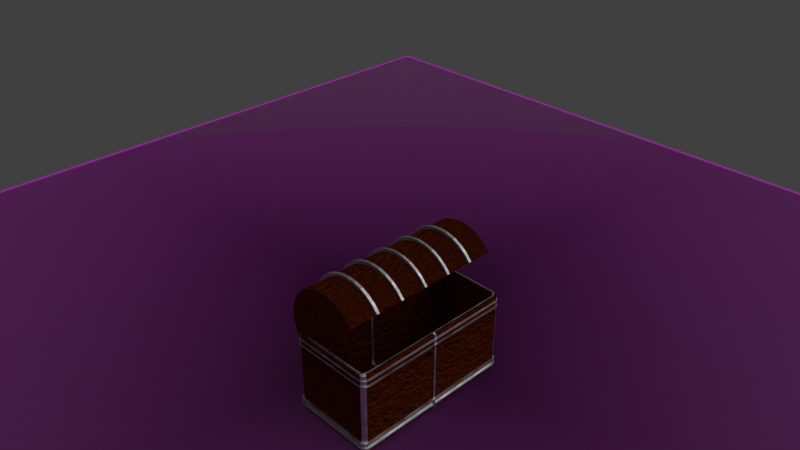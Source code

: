 # Source: TrunkIoannidisStathis144282.blend  (saved by Blender 2.81.16; exported with 4.5.12 LTS)
import bpy
from mathutils import Matrix  # noqa: F401  (used for matrix-valued properties, if any)

bpy.ops.wm.read_factory_settings(use_empty=True)
scene = bpy.context.scene
scene.name = 'Scene'

# ---- collections
col_collection_1 = bpy.data.collections.new('Collection 1'); scene.collection.children.link(col_collection_1)
col_collection_2 = bpy.data.collections.new('Collection 2'); scene.collection.children.link(col_collection_2)

# ---- images (referenced by path relative to the original .blend; pixels are not part of the script)
import os
ASSET_DIR = os.environ.get("B2B_ASSET_DIR", "")  # directory of the original .blend (textures are referenced by path, not embedded)
HERE = os.path.dirname(os.path.abspath(__file__))  # packed textures are extracted next to this script under _unpacked/

def load_image(name, relpath, width, height, colorspace="sRGB"):
    """Load a texture the original file referenced (path relative to the .blend, or extracted next to this script)."""
    p = next((c for c in (os.path.join(HERE, relpath), os.path.join(ASSET_DIR, relpath)) if relpath and os.path.exists(c)), "")
    if p:
        img = bpy.data.images.load(p, check_existing=True)
        img.name = name
    else:  # same state as the original file: an image datablock whose file is absent (Cycles renders it pink)
        img = bpy.data.images.new(name, width, height)
        img.source = "FILE"
        img.filepath = "//" + (relpath or name)
    img.colorspace_settings.name = colorspace
    return img
img_concretebw_jpg = load_image('ConcreteBW.jpg', 'ConcreteBW.jpg', 1024, 1024, 'sRGB')
img_concretesharp_jpg = load_image('ConcreteSHarp.jpg', 'ConcreteSHarp.jpg', 1024, 1024, 'sRGB')
img_concrete_jpg = load_image('Concrete.jpg', 'Concrete.jpg', 1024, 1024, 'sRGB')

# ---- materials (node trees are filled in below, after node groups)
mat_floor = bpy.data.materials.new('Floor')
mat_floor.use_transparent_shadow = False
mat_concrete = bpy.data.materials.new('Concrete')
mat_concrete.surface_render_method = 'BLENDED'
mat_concrete.blend_method = 'BLEND'
mat_concrete.use_transparent_shadow = False
mat_wood = bpy.data.materials.new('Wood')
mat_wood.alpha_threshold = 0.0
mat_wood.use_transparent_shadow = False
mat_wood.roughness = 0.5
mat_wood.line_color = (0.0, 0.0, 0.0, 1.0)
mat_metal = bpy.data.materials.new('Metal')
mat_metal.use_transparent_shadow = False
mat_metal.preview_render_type = 'FLAT'

# ---- material node trees
mat_floor.use_nodes = True; mat_floor.node_tree.nodes.clear()
_N = mat_floor.node_tree.nodes; _L = mat_floor.node_tree.links
n0 = _N.new('ShaderNodeTexImage'); n0.name = 'Image Texture'; n0.location = (-361, 336)
n1 = _N.new('ShaderNodeOutputMaterial'); n1.name = 'Material Output'; n1.location = (461, 265)
n2 = _N.new('ShaderNodeBsdfDiffuse'); n2.name = 'Diffuse BSDF'; n2.location = (10, 300)
n2.inputs[1].default_value = 0.5
n3 = _N.new('ShaderNodeBsdfAnisotropic'); n3.name = 'Glossy BSDF'; n3.location = (4, 145)
n3.distribution = 'GGX'
n4 = _N.new('ShaderNodeMixShader'); n4.name = 'Mix Shader'; n4.location = (257, 264)
n5 = _N.new('ShaderNodeBump'); n5.name = 'Bump'; n5.location = (-310, 71)
n5.inputs[1].default_value = 1.0
n5.inputs[2].default_value = 1.0
n6 = _N.new('ShaderNodeTexImage'); n6.name = 'Image Texture.001'; n6.location = (-678, 102)
n6.image = img_concretebw_jpg
n7 = _N.new('ShaderNodeTexImage'); n7.name = 'Image Texture.002'; n7.location = (-334, 627)
n7.image = img_concretesharp_jpg
_L.new(n0.outputs[0], n2.inputs[0])
_L.new(n2.outputs[0], n4.inputs[1])
_L.new(n3.outputs[0], n4.inputs[2])
_L.new(n4.outputs[0], n1.inputs[0])
_L.new(n6.outputs[0], n5.inputs[3])
_L.new(n5.outputs[0], n3.inputs[4])
_L.new(n5.outputs[0], n2.inputs[2])
_L.new(n7.outputs[0], n4.inputs[0])
n1.is_active_output = True
mat_concrete.use_nodes = True; mat_concrete.node_tree.nodes.clear()
_N = mat_concrete.node_tree.nodes; _L = mat_concrete.node_tree.links
n0 = _N.new('ShaderNodeOutputMaterial'); n0.name = 'Material Output'; n0.location = (392, 262)
n1 = _N.new('ShaderNodeTexImage'); n1.name = 'Image Texture'; n1.location = (-424, 287)
n1.image = img_concrete_jpg
n1.extension = 'CLIP'
n2 = _N.new('ShaderNodeBsdfPrincipled'); n2.name = 'Principled BSDF'; n2.location = (-18, 294)
n2.distribution = 'GGX'
n2.subsurface_method = 'BURLEY'
n2.inputs[3].default_value = 1.45
n2.inputs[27].default_value = (0.0, 0.0, 0.0, 1.0)
n2.inputs[28].default_value = 1.0
_L.new(n1.outputs[0], n2.inputs[0])
_L.new(n1.outputs[1], n2.inputs[4])
_L.new(n2.outputs[0], n0.inputs[0])
n0.is_active_output = True
mat_wood.use_nodes = True; mat_wood.node_tree.nodes.clear()
_N = mat_wood.node_tree.nodes; _L = mat_wood.node_tree.links
n0 = _N.new('ShaderNodeBsdfDiffuse'); n0.name = 'Diffuse BSDF'; n0.location = (-46, 415)
n0.inputs[0].default_value = (0.1149, 0.01862, 0.00377, 1.0)
n0.inputs[1].default_value = 0.5
n1 = _N.new('ShaderNodeOutputMaterial'); n1.name = 'Material Output'; n1.location = (300, 300)
n2 = _N.new('ShaderNodeTexNoise'); n2.name = 'Noise Texture'; n2.location = (-233, 282)
n2.inputs[2].default_value = 20.0
n2.inputs[3].default_value = 5.0
n2.inputs[8].default_value = 0.5
_L.new(n0.outputs[0], n1.inputs[0])
_L.new(n2.outputs[1], n1.inputs[2])
n1.is_active_output = True
mat_metal.use_nodes = True; mat_metal.node_tree.nodes.clear()
_N = mat_metal.node_tree.nodes; _L = mat_metal.node_tree.links
n0 = _N.new('ShaderNodeBsdfAnisotropic'); n0.name = 'Glossy BSDF'; n0.location = (-58, 330)
n0.distribution = 'GGX'
n1 = _N.new('ShaderNodeOutputMaterial'); n1.name = 'Material Output'; n1.location = (208, 309)
n2 = _N.new('ShaderNodeTexNoise'); n2.name = 'Noise Texture'; n2.location = (-297, 340)
n2.inputs[2].default_value = 10.0
n2.inputs[3].default_value = 5.0
_L.new(n0.outputs[0], n1.inputs[0])
_L.new(n2.outputs[1], n0.inputs[1])
n1.is_active_output = True

# ---- world
world_world = bpy.data.worlds.new('World'); scene.world = world_world
world_world.color = (0.05088, 0.05088, 0.05088)
world_world.use_sun_shadow = False
world_world.sun_shadow_jitter_overblur = 0.0
world_world.cycles.sampling_method = 'MANUAL'

# ---- cameras
cam_camera = bpy.data.cameras.new('Camera')
cam_camera.clip_end = 100.0
cam_camera.lens = 35.0
cam_camera.sensor_width = 32.0
cam_camera.sensor_height = 18.0
cam_camera.ortho_scale = 7.314
cam_camera.show_background_images = True
cam_camera.dof.focus_distance = 0.0

# ---- lights
light_lamp = bpy.data.lights.new('Lamp', 'SUN')
light_lamp.color = (0.9923, 0.9697, 1.0)
light_lamp.transmission_factor = 0.0
light_lamp.cutoff_distance = 30.0
light_lamp.angle = 1.116
light_lamp.energy = 1.0
light_lamp.shadow_buffer_clip_start = 1.001
light_lamp.shadow_soft_size = 0.624
light_lamp.shadow_cascade_max_distance = 1000.0
light_area_001 = bpy.data.lights.new('Area.001', 'SPOT')
light_area_001.transmission_factor = 0.0
light_area_001.energy = 100.0
light_area_001.shadow_buffer_clip_start = 0.5
light_area_001.shadow_soft_size = 0.1
light_area_001.shadow_maximum_resolution = 0.006
light_area_001.use_absolute_resolution = True
light_area_001.spot_blend = 0.2939
light_area_001.show_cone = True
light_area = bpy.data.lights.new('Area', 'SPOT')
light_area.transmission_factor = 0.0
light_area.cutoff_distance = 44.46
light_area.energy = 100.0
light_area.shadow_buffer_clip_start = 0.5
light_area.shadow_soft_size = 0.404
light_area.shadow_maximum_resolution = 0.006
light_area.use_absolute_resolution = True
light_area.spot_size = 0.4534
light_area.show_cone = True

# ---- meshes
me_plane_001 = bpy.data.meshes.new('Plane.001')
me_plane_001.from_pydata([(-1.0, -1.0, 0.0), (1.0, -1.0, 0.0), (-1.0, 1.0, 0.0), (1.0, 1.0, 0.0)], [], [(0, 1, 3, 2)])
_uv = me_plane_001.uv_layers.new(name='UVMap')
_uv.uv.foreach_set('vector', [0.9999, 0.9999, 0.0001001, 0.9999, 9.998e-05, 0.0001001, 0.9999, 9.998e-05])
me_plane_001.materials.append(mat_floor)
me_plane_001.use_remesh_fix_poles = True
me_plane_001.use_remesh_preserve_attributes = False
me_plane_001.use_mirror_vertex_groups = False
me_plane_001.update()
me_concrete = bpy.data.meshes.new('Concrete')
me_concrete.from_pydata([(-0.5, -0.5, 0.0), (0.5, -0.5, 0.0), (-0.5, 0.5, 0.0), (0.5, 0.5, 0.0)], [], [(0, 1, 3, 2)])
_uv = me_concrete.uv_layers.new(name='UVMap')
_uv.uv.foreach_set('vector', [0.0, 0.0, 1.0, 0.0, 1.0, 1.0, 0.0, 1.0])
me_concrete.materials.append(mat_concrete)
me_concrete.use_remesh_fix_poles = True
me_concrete.use_remesh_preserve_attributes = False
me_concrete.use_mirror_vertex_groups = False
me_concrete.update()
me_cube = bpy.data.meshes.new('Cube')
me_cube.from_pydata([(0.8462, 2.0, -1.0), (1.0, 1.846, -1.0), (0.9051, 1.988, -1.0), (0.955, 1.955, -1.0), (0.9883, 1.905, -1.0), (1.0, -1.846, -1.0), (0.8462, -2.0, -1.0), (0.9883, -1.905, -1.0), (0.955, -1.955, -1.0), (0.9051, -1.988, -1.0), (-0.8462, -2.0, -1.0), (-1.0, -1.846, -1.0), (-0.9051, -1.988, -1.0), (-0.955, -1.955, -1.0), (-0.9883, -1.905, -1.0), (-1.0, 1.846, -1.0), (-0.8462, 2.0, -1.0), (-0.9883, 1.905, -1.0), (-0.955, 1.955, -1.0), (-0.9051, 1.988, -1.0), (0.8005, 1.954, 1.0), (0.9543, 1.801, 1.0), (0.8593, 1.943, 1.0), (0.9092, 1.909, 1.0), (0.9426, 1.859, 1.0), (0.9543, -1.801, 1.0), (0.8005, -1.954, 1.0), (0.9426, -1.859, 1.0), (0.9092, -1.909, 1.0), (0.8593, -1.943, 1.0), (-0.9543, -1.801, 1.0), (-0.8005, -1.954, 1.0), (-0.9426, -1.859, 1.0), (-0.9092, -1.909, 1.0), (-0.8593, -1.943, 1.0), (-0.8005, 1.954, 1.0), (-0.9543, 1.801, 1.0), (-0.8593, 1.943, 1.0), (-0.9092, 1.909, 1.0), (-0.9426, 1.859, 1.0), (0.8228, 1.977, 1.0), (0.9766, 1.823, 1.0), (0.8816, 1.965, 1.0), (0.9315, 1.932, 1.0), (0.9649, 1.882, 1.0), (0.8228, -1.977, 1.0), (0.9766, -1.823, 1.0), (0.8816, -1.965, 1.0), (0.9315, -1.932, 1.0), (0.9649, -1.882, 1.0), (-0.9766, 1.823, 1.0), (-0.8228, 1.977, 1.0), (-0.9649, 1.882, 1.0), (-0.9315, 1.932, 1.0), (-0.8816, 1.965, 1.0), (-0.9766, -1.823, 1.0), (-0.8228, -1.977, 1.0), (-0.9649, -1.882, 1.0), (-0.9315, -1.932, 1.0), (-0.8816, -1.965, 1.0), (0.9308, 1.777, -0.9131), (0.7771, 1.931, -0.9131), (0.9191, 1.836, -0.9131), (0.8858, 1.886, -0.9131), (0.8359, 1.919, -0.9131), (0.7771, -1.931, -0.9131), (0.9308, -1.777, -0.9131), (0.8359, -1.919, -0.9131), (0.8858, -1.886, -0.9131), (0.9191, -1.836, -0.9131), (-0.7771, 1.931, -0.9131), (-0.9308, 1.777, -0.9131), (-0.8359, 1.919, -0.9131), (-0.8858, 1.886, -0.9131), (-0.9191, 1.836, -0.9131), (-0.9308, -1.777, -0.9131), (-0.7771, -1.931, -0.9131), (-0.9191, -1.836, -0.9131), (-0.8858, -1.886, -0.9131), (-0.8359, -1.919, -0.9131), (0.8462, 2.0, 1.0), (1.0, 1.846, 1.0), (0.9051, 1.988, 1.0), (0.955, 1.955, 1.0), (0.9883, 1.905, 1.0), (1.0, -1.846, 1.0), (0.8462, -2.0, 1.0), (0.9883, -1.905, 1.0), (0.955, -1.955, 1.0), (0.9051, -1.988, 1.0), (-1.0, 1.846, 1.0), (-0.8462, 2.0, 1.0), (-0.9883, 1.905, 1.0), (-0.955, 1.955, 1.0), (-0.9051, 1.988, 1.0), (-0.8462, -2.0, 1.0), (-1.0, -1.846, 1.0), (-0.9051, -1.988, 1.0), (-0.955, -1.955, 1.0), (-0.9883, -1.905, 1.0), (0.9308, 1.777, 1.0), (0.7771, 1.931, 1.0), (0.9191, 1.836, 1.0), (0.8858, 1.886, 1.0), (0.8359, 1.919, 1.0), (0.7771, -1.931, 1.0), (0.9308, -1.777, 1.0), (0.8359, -1.919, 1.0), (0.8858, -1.886, 1.0), (0.9191, -1.836, 1.0), (-0.7771, 1.931, 1.0), (-0.9308, 1.777, 1.0), (-0.8359, 1.919, 1.0), (-0.8858, 1.886, 1.0), (-0.9191, 1.836, 1.0), (-0.9308, -1.777, 1.0), (-0.7771, -1.931, 1.0), (-0.9191, -1.836, 1.0), (-0.8858, -1.886, 1.0), (-0.8359, -1.919, 1.0), (0.9766, 1.823, 1.043), (0.8228, 1.977, 1.043), (0.9649, 1.882, 1.043), (0.9315, 1.932, 1.043), (0.8816, 1.965, 1.043), (0.9543, 1.801, 1.043), (0.8005, 1.954, 1.043), (0.9426, 1.859, 1.043), (0.9092, 1.909, 1.043), (0.8593, 1.943, 1.043), (0.8005, -1.954, 1.043), (0.9543, -1.801, 1.043), (0.8593, -1.943, 1.043), (0.9092, -1.909, 1.043), (0.9426, -1.859, 1.043), (0.9766, -1.823, 1.043), (0.8228, -1.977, 1.043), (0.9649, -1.882, 1.043), (0.9315, -1.932, 1.043), (0.8816, -1.965, 1.043), (-0.8228, 1.977, 1.043), (-0.9766, 1.823, 1.043), (-0.8816, 1.965, 1.043), (-0.9315, 1.932, 1.043), (-0.9649, 1.882, 1.043), (-0.9543, 1.801, 1.043), (-0.8005, 1.954, 1.043), (-0.9426, 1.859, 1.043), (-0.9092, 1.909, 1.043), (-0.8593, 1.943, 1.043), (-0.8005, -1.954, 1.043), (-0.9543, -1.801, 1.043), (-0.8593, -1.943, 1.043), (-0.9092, -1.909, 1.043), (-0.9426, -1.859, 1.043), (-0.8228, -1.977, 1.043), (-0.9766, -1.823, 1.043), (-0.8816, -1.965, 1.043), (-0.9315, -1.932, 1.043), (-0.9649, -1.882, 1.043), (0.8462, 2.0, -0.8935), (1.0, 1.846, -0.8935), (0.9051, 1.988, -0.8935), (0.955, 1.955, -0.8935), (0.9883, 1.905, -0.8935), (1.0, -1.846, -0.8935), (0.8462, -2.0, -0.8935), (0.9883, -1.905, -0.8935), (0.955, -1.955, -0.8935), (0.9051, -1.988, -0.8935), (-0.8462, -2.0, -0.8935), (-1.0, -1.846, -0.8935), (-0.9051, -1.988, -0.8935), (-0.955, -1.955, -0.8935), (-0.9883, -1.905, -0.8935), (-1.0, 1.846, -0.8935), (-0.8462, 2.0, -0.8935), (-0.9883, 1.905, -0.8935), (-0.955, 1.955, -0.8935), (-0.9051, 1.988, -0.8935), (0.8462, 2.0, -0.7258), (1.0, 1.846, -0.7258), (0.9051, 1.988, -0.7258), (0.955, 1.955, -0.7258), (0.9883, 1.905, -0.7258), (1.0, -1.846, -0.7258), (0.8462, -2.0, -0.7258), (0.9883, -1.905, -0.7258), (0.955, -1.955, -0.7258), (0.9051, -1.988, -0.7258), (-0.8462, -2.0, -0.7258), (-1.0, -1.846, -0.7258), (-0.9051, -1.988, -0.7258), (-0.955, -1.955, -0.7258), (-0.9883, -1.905, -0.7258), (-1.0, 1.846, -0.7258), (-0.8462, 2.0, -0.7258), (-0.9883, 1.905, -0.7258), (-0.955, 1.955, -0.7258), (-0.9051, 1.988, -0.7258), (0.8911, 2.045, -0.8587), (1.045, 1.891, -0.8587), (0.9499, 2.033, -0.8587), (0.9998, 2.0, -0.8587), (1.033, 1.95, -0.8587), (-1.045, 1.891, -0.8587), (-0.8911, 2.045, -0.8587), (-1.033, 1.95, -0.8587), (-0.9998, 2.0, -0.8587), (-0.9499, 2.033, -0.8587), (-0.8911, -2.045, -0.8587), (-1.045, -1.891, -0.8587), (-0.9499, -2.033, -0.8587), (-0.9998, -2.0, -0.8587), (-1.033, -1.95, -0.8587), (1.045, -1.891, -0.8587), (0.8911, -2.045, -0.8587), (1.033, -1.95, -0.8587), (0.9998, -2.0, -0.8587), (0.9499, -2.033, -0.8587), (1.045, 1.891, -0.7258), (0.8911, 2.045, -0.7258), (1.033, 1.95, -0.7258), (0.9998, 2.0, -0.7258), (0.9499, 2.033, -0.7258), (1.045, -1.891, -0.7606), (0.8911, -2.045, -0.7606), (1.033, -1.95, -0.7606), (0.9998, -2.0, -0.7606), (0.9499, -2.033, -0.7606), (-0.8911, -2.045, -0.7606), (-1.045, -1.891, -0.7606), (-0.9499, -2.033, -0.7606), (-0.9998, -2.0, -0.7606), (-1.033, -1.95, -0.7606), (-0.8911, 2.045, -0.7258), (-1.045, 1.891, -0.7258), (-0.9499, 2.033, -0.7258), (-0.9998, 2.0, -0.7258), (-1.033, 1.95, -0.7258), (0.8911, 2.045, -0.8935), (1.045, 1.891, -0.8935), (0.9499, 2.033, -0.8935), (0.9998, 2.0, -0.8935), (1.033, 1.95, -0.8935), (-1.045, 1.891, -0.8935), (-0.8911, 2.045, -0.8935), (-1.033, 1.95, -0.8935), (-0.9998, 2.0, -0.8935), (-0.9499, 2.033, -0.8935), (-0.8911, -2.045, -0.8935), (-1.045, -1.891, -0.8935), (-0.9499, -2.033, -0.8935), (-0.9998, -2.0, -0.8935), (-1.033, -1.95, -0.8935), (1.045, -1.891, -0.8935), (0.8911, -2.045, -0.8935), (1.033, -1.95, -0.8935), (0.9998, -2.0, -0.8935), (0.9499, -2.033, -0.8935), (0.8911, 2.045, -0.7606), (1.045, 1.891, -0.7606), (0.9499, 2.033, -0.7606), (0.9998, 2.0, -0.7606), (1.033, 1.95, -0.7606), (-1.045, 1.891, -0.7606), (-0.8911, 2.045, -0.7606), (-1.033, 1.95, -0.7606), (-0.9998, 2.0, -0.7606), (-0.9499, 2.033, -0.7606), (-1.045, -1.891, -0.7258), (-0.8911, -2.045, -0.7258), (-1.033, -1.95, -0.7258), (-0.9998, -2.0, -0.7258), (-0.9499, -2.033, -0.7258), (0.8911, -2.045, -0.7258), (1.045, -1.891, -0.7258), (0.9499, -2.033, -0.7258), (0.9998, -2.0, -0.7258), (1.033, -1.95, -0.7258), (1.011, 1.858, -0.8587), (0.8577, 2.011, -0.8587), (0.9998, 1.917, -0.8587), (0.9664, 1.966, -0.8587), (0.9165, 2.0, -0.8587), (1.011, 1.858, -0.7606), (0.8577, 2.011, -0.7606), (0.9998, 1.917, -0.7606), (0.9664, 1.966, -0.7606), (0.9165, 2.0, -0.7606), (0.8577, -2.011, -0.8587), (1.011, -1.858, -0.8587), (0.9165, -2.0, -0.8587), (0.9664, -1.966, -0.8587), (0.9998, -1.917, -0.8587), (0.8577, -2.011, -0.7606), (1.011, -1.858, -0.7606), (0.9165, -2.0, -0.7606), (0.9664, -1.966, -0.7606), (0.9998, -1.917, -0.7606), (-1.011, -1.858, -0.8587), (-0.8577, -2.011, -0.8587), (-0.9998, -1.917, -0.8587), (-0.9664, -1.966, -0.8587), (-0.9165, -2.0, -0.8587), (-1.011, -1.858, -0.7606), (-0.8577, -2.011, -0.7606), (-0.9998, -1.917, -0.7606), (-0.9664, -1.966, -0.7606), (-0.9165, -2.0, -0.7606), (-0.8577, 2.011, -0.8587), (-1.011, 1.858, -0.8587), (-0.9165, 2.0, -0.8587), (-0.9664, 1.966, -0.8587), (-0.9998, 1.917, -0.8587), (-0.8577, 2.011, -0.7606), (-1.011, 1.858, -0.7606), (-0.9165, 2.0, -0.7606), (-0.9664, 1.966, -0.7606), (-0.9998, 1.917, -0.7606), (0.8462, 2.0, 0.7303), (1.0, 1.846, 0.7303), (0.9051, 1.988, 0.7303), (0.955, 1.955, 0.7303), (0.9883, 1.905, 0.7303), (1.0, 1.846, 0.9019), (0.8462, 2.0, 0.9019), (0.9883, 1.905, 0.9019), (0.955, 1.955, 0.9019), (0.9051, 1.988, 0.9019), (1.0, -1.846, 0.7303), (0.8462, -2.0, 0.7303), (0.9883, -1.905, 0.7303), (0.955, -1.955, 0.7303), (0.9051, -1.988, 0.7303), (0.8462, -2.0, 0.9019), (1.0, -1.846, 0.9019), (0.9051, -1.988, 0.9019), (0.955, -1.955, 0.9019), (0.9883, -1.905, 0.9019), (-1.0, -1.846, 0.7303), (-0.8462, -2.0, 0.7303), (-0.9883, -1.905, 0.7303), (-0.955, -1.955, 0.7303), (-0.9051, -1.988, 0.7303), (-1.0, -1.846, 0.9019), (-0.8462, -2.0, 0.9019), (-0.9883, -1.905, 0.9019), (-0.955, -1.955, 0.9019), (-0.9051, -1.988, 0.9019), (-0.8462, 2.0, 0.7303), (-1.0, 1.846, 0.7303), (-0.9051, 1.988, 0.7303), (-0.955, 1.955, 0.7303), (-0.9883, 1.905, 0.7303), (-0.8462, 2.0, 0.9019), (-1.0, 1.846, 0.9019), (-0.9051, 1.988, 0.9019), (-0.955, 1.955, 0.9019), (-0.9883, 1.905, 0.9019), (1.038, 1.871, 0.7589), (0.8841, 2.024, 0.7589), (1.026, 1.929, 0.7589), (0.9928, 1.979, 0.7589), (0.9429, 2.013, 0.7589), (1.038, 1.871, 0.9008), (0.8841, 2.024, 0.9008), (1.026, 1.929, 0.9008), (0.9928, 1.979, 0.9008), (0.9429, 2.013, 0.9008), (0.8841, -2.024, 0.7589), (1.038, -1.871, 0.7589), (0.9429, -2.013, 0.7589), (0.9928, -1.979, 0.7589), (1.026, -1.929, 0.7589), (0.8841, -2.024, 0.9008), (1.038, -1.871, 0.9008), (0.9429, -2.013, 0.9008), (0.9928, -1.979, 0.9008), (1.026, -1.929, 0.9008), (-1.038, -1.871, 0.7589), (-0.8841, -2.024, 0.7589), (-1.026, -1.929, 0.7589), (-0.9928, -1.979, 0.7589), (-0.9429, -2.013, 0.7589), (-1.038, -1.871, 0.9008), (-0.8841, -2.024, 0.9008), (-1.026, -1.929, 0.9008), (-0.9928, -1.979, 0.9008), (-0.9429, -2.013, 0.9008), (-0.8841, 2.024, 0.7589), (-1.038, 1.871, 0.7589), (-0.9429, 2.013, 0.7589), (-0.9928, 1.979, 0.7589), (-1.026, 1.929, 0.7589), (-0.8841, 2.024, 0.9008), (-1.038, 1.871, 0.9008), (-0.9429, 2.013, 0.9008), (-0.9928, 1.979, 0.9008), (-1.026, 1.929, 0.9008), (1.038, 1.871, 0.8733), (0.8841, 2.024, 0.8733), (1.026, 1.929, 0.8733), (0.9928, 1.979, 0.8733), (0.9429, 2.013, 0.8733), (-0.8841, 2.024, 0.8733), (-1.038, 1.871, 0.8733), (-0.9429, 2.013, 0.8733), (-0.9928, 1.979, 0.8733), (-1.026, 1.929, 0.8733), (0.8841, 2.024, 0.7315), (1.038, 1.871, 0.7315), (0.9429, 2.013, 0.7315), (0.9928, 1.979, 0.7315), (1.026, 1.929, 0.7315), (-1.038, 1.871, 0.7315), (-0.8841, 2.024, 0.7315), (-1.026, 1.929, 0.7315), (-0.9928, 1.979, 0.7315), (-0.9429, 2.013, 0.7315), (-0.8841, -2.024, 0.7315), (-1.038, -1.871, 0.7315), (-0.9429, -2.013, 0.7315), (-0.9928, -1.979, 0.7315), (-1.026, -1.929, 0.7315), (-1.038, -1.871, 0.8733), (-0.8841, -2.024, 0.8733), (-1.026, -1.929, 0.8733), (-0.9928, -1.979, 0.8733), (-0.9429, -2.013, 0.8733), (1.038, -1.871, 0.7315), (0.8841, -2.024, 0.7315), (1.026, -1.929, 0.7315), (0.9928, -1.979, 0.7315), (0.9429, -2.013, 0.7315), (0.8841, -2.024, 0.8733), (1.038, -1.871, 0.8733), (0.9429, -2.013, 0.8733), (0.9928, -1.979, 0.8733), (1.026, -1.929, 0.8733), (0.8492, 1.989, 0.7589), (1.003, 1.836, 0.7589), (0.908, 1.978, 0.7589), (0.9579, 1.944, 0.7589), (0.9913, 1.895, 0.7589), (0.8492, 1.989, 0.8733), (1.003, 1.836, 0.8733), (0.908, 1.978, 0.8733), (0.9579, 1.944, 0.8733), (0.9913, 1.895, 0.8733), (1.003, -1.836, 0.7589), (0.8492, -1.989, 0.7589), (0.9913, -1.895, 0.7589), (0.9579, -1.944, 0.7589), (0.908, -1.978, 0.7589), (1.003, -1.836, 0.8733), (0.8492, -1.989, 0.8733), (0.9913, -1.895, 0.8733), (0.9579, -1.944, 0.8733), (0.908, -1.978, 0.8733), (-0.8492, -1.989, 0.7589), (-1.003, -1.836, 0.7589), (-0.908, -1.978, 0.7589), (-0.9579, -1.944, 0.7589), (-0.9913, -1.895, 0.7589), (-0.8492, -1.989, 0.8733), (-1.003, -1.836, 0.8733), (-0.908, -1.978, 0.8733), (-0.9579, -1.944, 0.8733), (-0.9913, -1.895, 0.8733), (-1.003, 1.836, 0.7589), (-0.8492, 1.989, 0.7589), (-0.9913, 1.895, 0.7589), (-0.9579, 1.944, 0.7589), (-0.908, 1.978, 0.7589), (-1.003, 1.836, 0.8733), (-0.8492, 1.989, 0.8733), (-0.9913, 1.895, 0.8733), (-0.9579, 1.944, 0.8733), (-0.908, 1.978, 0.8733), (0.9189, 2.009, 1.0), (0.9189, 2.009, 0.9019), (0.9726, 1.973, 0.9019), (0.9726, 1.973, 1.0), (1.009, 1.919, 0.9019), (1.009, 1.919, 1.0), (1.009, -1.919, 1.0), (1.009, -1.919, 0.9019), (0.9726, -1.973, 0.9019), (0.9726, -1.973, 1.0), (0.9189, -2.009, 0.9019), (0.9189, -2.009, 1.0), (-0.9189, -2.009, 1.0), (-0.9189, -2.009, 0.9019), (-0.9726, -1.973, 0.9019), (-0.9726, -1.973, 1.0), (-1.009, -1.919, 0.9019), (-1.009, -1.919, 1.0), (-1.009, 1.919, 1.0), (-1.009, 1.919, 0.9019), (-0.9726, 1.973, 0.9019), (-0.9726, 1.973, 1.0), (-0.9189, 2.009, 0.9019), (-0.9189, 2.009, 1.0), (0.9189, 2.009, -0.8935), (0.9189, 2.009, -1.0), (0.9726, 1.973, -1.0), (0.9726, 1.973, -0.8935), (1.009, 1.919, -1.0), (1.009, 1.919, -0.8935), (1.009, -1.919, -0.8935), (1.009, -1.919, -1.0), (0.9726, -1.973, -1.0), (0.9726, -1.973, -0.8935), (0.9189, -2.009, -1.0), (0.9189, -2.009, -0.8935), (-0.9189, -2.009, -0.8935), (-0.9189, -2.009, -1.0), (-0.9726, -1.973, -1.0), (-0.9726, -1.973, -0.8935), (-1.009, -1.919, -1.0), (-1.009, -1.919, -0.8935), (-1.009, 1.919, -0.8935), (-1.009, 1.919, -1.0), (-0.9726, 1.973, -1.0), (-0.9726, 1.973, -0.8935), (-0.9189, 2.009, -1.0), (-0.9189, 2.009, -0.8935), (1.009, -1.919, -0.7258), (0.9726, -1.973, -0.7258), (0.9189, -2.009, -0.7258), (-0.9726, -1.973, -0.7258), (-1.009, -1.919, -0.7258), (-0.9189, -2.009, -0.7258), (-0.984, 1.984, -0.7606), (-1.02, 1.93, -0.7606), (-0.9304, 2.02, -0.7606), (1.02, 1.93, -0.7606), (0.984, 1.984, -0.7606), (0.9304, 2.02, -0.7606), (0.984, -1.984, -0.7606), (1.02, -1.93, -0.7606), (0.9304, -2.02, -0.7606), (-1.02, -1.93, -0.7606), (-0.984, -1.984, -0.7606), (-0.9304, -2.02, -0.7606), (0.9726, 1.973, -0.7258), (1.009, 1.919, -0.7258), (0.9189, 2.009, -0.7258), (-1.009, 1.919, -0.7258), (-0.9726, 1.973, -0.7258), (-0.9189, 2.009, -0.7258), (0.9304, 2.02, -0.8587), (0.984, 1.984, -0.8587), (1.02, 1.93, -0.8587), (1.02, -1.93, -0.8587), (0.984, -1.984, -0.8587), (0.9304, -2.02, -0.8587), (-0.9304, -2.02, -0.8587), (-0.984, -1.984, -0.8587), (-1.02, -1.93, -0.8587), (-1.02, 1.93, -0.8587), (-0.984, 1.984, -0.8587), (-0.9304, 2.02, -0.8587), (0.9189, 2.009, 0.7303), (0.9726, 1.973, 0.7303), (1.009, 1.919, 0.7303), (-0.9189, 2.009, 0.7303), (-0.9726, 1.973, 0.7303), (-1.009, 1.919, 0.7303), (1.009, -1.919, 0.7303), (0.9726, -1.973, 0.7303), (0.9189, -2.009, 0.7303), (-1.009, -1.919, 0.7303), (-0.9726, -1.973, 0.7303), (-0.9189, -2.009, 0.7303), (-0.9755, 1.962, 0.7589), (-0.9219, 1.998, 0.7589), (-1.012, 1.908, 0.7589), (-0.9755, -1.962, 0.7589), (-1.012, -1.908, 0.7589), (-0.9219, -1.998, 0.7589), (0.9755, -1.962, 0.7589), (0.9219, -1.998, 0.7589), (1.012, -1.908, 0.7589), (0.9219, 1.998, 0.7589), (0.9755, 1.962, 0.7589), (1.012, 1.908, 0.7589), (0.9219, 1.998, 0.8733), (0.9755, 1.962, 0.8733), (1.012, 1.908, 0.8733), (1.012, -1.908, 0.8733), (0.9755, -1.962, 0.8733), (0.9219, -1.998, 0.8733), (-0.9219, -1.998, 0.8733), (-0.9755, -1.962, 0.8733), (-1.012, -1.908, 0.8733), (-1.012, 1.908, 0.8733), (-0.9755, 1.962, 0.8733), (-0.9219, 1.998, 0.8733), (-1.018, -0.02729, 1.0), (-1.018, 0.02729, 1.0), (-1.018, -0.02729, -1.0), (-1.018, -0.02729, -0.8935), (-1.018, 0.0273, -0.8935), (-1.018, 0.0273, -1.0), (-1.03, -0.02729, -0.7606), (-1.03, 0.0273, -0.7606), (-1.03, 0.0273, -0.8587), (-1.03, -0.02729, -0.8587), (-1.018, 0.02729, 0.9019), (-1.018, -0.02729, 0.9019), (-1.018, 0.0273, -0.7258), (-1.018, -0.02729, -0.7258), (-1.018, -0.02729, 0.7303), (-1.018, 0.02729, 0.7303), (-1.021, -0.02729, 0.7589), (-1.021, -0.02729, 0.8733), (-1.021, 0.02729, 0.8733), (-1.021, 0.02729, 0.7589), (1.018, 0.02729, -1.0), (1.018, -0.02729, -1.0), (1.018, 0.02729, -0.7258), (1.018, -0.02729, -0.7258), (1.018, 0.02729, -0.8935), (1.018, -0.02729, -0.8935), (1.03, -0.02729, -0.8587), (1.03, 0.02729, -0.8587), (1.03, 0.02729, -0.7606), (1.03, -0.02729, -0.7606), (1.018, 0.02729, 0.7303), (1.018, -0.0273, 0.7303), (1.018, 0.02729, 1.0), (1.018, -0.0273, 1.0), (1.018, -0.0273, 0.9019), (1.018, 0.02729, 0.9019), (1.021, 0.02729, 0.7589), (1.021, 0.02729, 0.8733), (1.021, -0.0273, 0.8733), (1.021, -0.0273, 0.7589), (1.0, 0.08188, -1.0), (1.0, -0.08188, -1.0), (1.0, 0.02729, -1.0), (1.0, -0.02729, -1.0), (1.0, -0.08188, -0.8935), (1.0, 0.08188, -0.8935), (1.0, -0.02729, -0.8935), (1.0, 0.02729, -0.8935), (0.9543, 0.08188, 1.0), (0.9543, -0.08188, 1.0), (0.9543, 0.02729, 1.0), (0.9543, -0.0273, 1.0), (0.9543, -0.08188, 1.043), (0.9543, 0.08188, 1.043), (0.9543, -0.0273, 1.043), (0.9543, 0.02729, 1.043), (0.9308, 0.08188, 1.0), (0.9308, -0.08188, 1.0), (0.9308, 0.02729, 1.0), (0.9308, -0.0273, 1.0), (0.9766, 0.08188, 1.0), (0.9766, -0.08188, 1.0), (0.9766, 0.02729, 1.0), (0.9766, -0.0273, 1.0), (1.0, 0.08188, 1.0), (1.0, -0.08188, 1.0), (1.0, 0.02729, 1.0), (1.0, -0.0273, 1.0), (0.9766, 0.08188, 1.043), (0.9766, -0.08188, 1.043), (0.9766, 0.02729, 1.043), (0.9766, -0.0273, 1.043), (0.9308, -0.08188, -0.9131), (0.9308, 0.08188, -0.9131), (0.9308, -0.0273, -0.9131), (0.9308, 0.02729, -0.9131), (1.0, 0.08188, 0.9019), (1.0, -0.08188, 0.9019), (1.0, 0.02729, 0.9019), (1.0, -0.0273, 0.9019), (1.045, 0.08188, -0.8935), (1.045, -0.08188, -0.8935), (1.045, 0.02729, -0.8935), (1.045, -0.02729, -0.8935), (1.0, -0.08188, -0.7258), (1.0, 0.08188, -0.7258), (1.0, -0.02729, -0.7258), (1.0, 0.02729, -0.7258), (1.045, 0.08188, -0.7258), (1.045, -0.08188, -0.7258), (1.045, 0.02729, -0.7258), (1.045, -0.02729, -0.7258), (1.0, -0.08188, 0.7303), (1.0, 0.08188, 0.7303), (1.0, -0.0273, 0.7303), (1.0, 0.02729, 0.7303), (1.045, -0.08188, -0.8587), (1.045, 0.08188, -0.8587), (1.045, -0.02729, -0.8587), (1.045, 0.02729, -0.8587), (1.011, 0.08188, -0.8587), (1.011, -0.08188, -0.8587), (1.011, 0.02729, -0.8587), (1.011, -0.02729, -0.8587), (1.045, 0.08188, -0.7606), (1.045, -0.08188, -0.7606), (1.045, 0.02729, -0.7606), (1.045, -0.02729, -0.7606), (1.011, -0.08188, -0.7606), (1.011, 0.08188, -0.7606), (1.011, -0.02729, -0.7606), (1.011, 0.02729, -0.7606), (1.038, -0.08188, 0.7315), (1.038, 0.08188, 0.7315), (1.038, -0.0273, 0.7315), (1.038, 0.02729, 0.7315), (1.038, 0.08188, 0.9008), (1.038, -0.08188, 0.9008), (1.038, 0.02729, 0.9008), (1.038, -0.0273, 0.9008), (1.038, 0.08188, 0.7589), (1.038, -0.08188, 0.7589), (1.038, 0.02729, 0.7589), (1.038, -0.0273, 0.7589), (1.003, -0.08188, 0.7589), (1.003, 0.08188, 0.7589), (1.003, -0.0273, 0.7589), (1.003, 0.02729, 0.7589), (1.038, 0.08188, 0.8733), (1.038, -0.08188, 0.8733), (1.038, 0.02729, 0.8733), (1.038, -0.0273, 0.8733), (1.003, 0.08188, 0.8733), (1.003, -0.08188, 0.8733), (1.003, 0.02729, 0.8733), (1.003, -0.0273, 0.8733), (-1.0, -0.08188, -1.0), (-1.0, 0.08188, -1.0), (-1.0, -0.02729, -1.0), (-1.0, 0.0273, -1.0), (-1.0, -0.08188, -0.8935), (-1.0, 0.08188, -0.8935), (-1.0, -0.02729, -0.8935), (-1.0, 0.0273, -0.8935), (-0.9543, -0.08188, 1.0), (-0.9543, 0.08188, 1.0), (-0.9543, -0.02729, 1.0), (-0.9543, 0.02729, 1.0), (-0.9543, -0.08188, 1.043), (-0.9543, 0.08188, 1.043), (-0.9543, -0.02729, 1.043), (-0.9543, 0.02729, 1.043), (-0.9308, 0.08188, 1.0), (-0.9308, -0.08188, 1.0), (-0.9308, 0.02729, 1.0), (-0.9308, -0.02729, 1.0), (-0.9766, -0.08188, 1.0), (-0.9766, 0.08188, 1.0), (-0.9766, -0.02729, 1.0), (-0.9766, 0.02729, 1.0), (-0.9766, 0.08188, 1.043), (-0.9766, -0.08188, 1.043), (-0.9766, 0.02729, 1.043), (-0.9766, -0.02729, 1.043), (-1.0, 0.08188, 1.0), (-1.0, -0.08188, 1.0), (-1.0, 0.02729, 1.0), (-1.0, -0.02729, 1.0), (-0.9308, 0.08188, -0.9131), (-0.9308, -0.08188, -0.9131), (-0.9308, 0.02729, -0.9131), (-0.9308, -0.02729, -0.9131), (-1.0, -0.08188, 0.9019), (-1.0, 0.08188, 0.9019), (-1.0, -0.02729, 0.9019), (-1.0, 0.02729, 0.9019), (-1.045, 0.08188, -0.8935), (-1.045, -0.08188, -0.8935), (-1.045, 0.0273, -0.8935), (-1.045, -0.02729, -0.8935), (-1.0, -0.08188, -0.7258), (-1.0, 0.08188, -0.7258), (-1.0, -0.02729, -0.7258), (-1.0, 0.0273, -0.7258), (-1.045, 0.08188, -0.7258), (-1.045, -0.08188, -0.7258), (-1.045, 0.0273, -0.7258), (-1.045, -0.02729, -0.7258), (-1.0, 0.08188, 0.7303), (-1.0, -0.08188, 0.7303), (-1.0, 0.02729, 0.7303), (-1.0, -0.02729, 0.7303), (-1.045, -0.08188, -0.8587), (-1.045, 0.08188, -0.8587), (-1.045, -0.02729, -0.8587), (-1.045, 0.0273, -0.8587), (-1.011, -0.08188, -0.8587), (-1.011, 0.08188, -0.8587), (-1.011, -0.02729, -0.8587), (-1.011, 0.0273, -0.8587), (-1.045, 0.08188, -0.7606), (-1.045, -0.08188, -0.7606), (-1.045, 0.0273, -0.7606), (-1.045, -0.02729, -0.7606), (-1.011, -0.08188, -0.7606), (-1.011, 0.08188, -0.7606), (-1.011, -0.02729, -0.7606), (-1.011, 0.0273, -0.7606), (-1.038, -0.08188, 0.7315), (-1.038, 0.08188, 0.7315), (-1.038, -0.02729, 0.7315), (-1.038, 0.02729, 0.7315), (-1.038, -0.08188, 0.9008), (-1.038, 0.08188, 0.9008), (-1.038, -0.02729, 0.9008), (-1.038, 0.02729, 0.9008), (-1.038, 0.08188, 0.7589), (-1.038, -0.08188, 0.7589), (-1.038, 0.02729, 0.7589), (-1.038, -0.02729, 0.7589), (-1.003, 0.08188, 0.7589), (-1.003, -0.08188, 0.7589), (-1.003, 0.02729, 0.7589), (-1.003, -0.02729, 0.7589), (-1.038, 0.08188, 0.8733), (-1.038, -0.08188, 0.8733), (-1.038, 0.02729, 0.8733), (-1.038, -0.02729, 0.8733), (-1.003, -0.08188, 0.8733), (-1.003, 0.08188, 0.8733), (-1.003, -0.02729, 0.8733), (-1.003, 0.02729, 0.8733)], [], [(160, 0, 16, 176), (80, 326, 355, 91), (335, 86, 95, 346), (345, 96, 765, 772), (125, 653, 668, 120), (645, 161, 241, 680), (30, 744, 748, 151), (56, 45, 136, 155), (45, 56, 95, 86), (20, 35, 110, 101), (101, 110, 70, 61), (116, 105, 65, 76), (111, 752, 768, 71), (677, 336, 376, 717), (40, 51, 140, 121), (41, 660, 664, 81), (757, 50, 90, 764), (106, 657, 672, 66), (26, 31, 150, 130), (21, 648, 653, 125), (744, 30, 115, 753), (660, 41, 120, 668), (146, 126, 121, 140), (130, 150, 155, 136), (151, 748, 761, 156), (160, 176, 246, 240), (648, 21, 100, 656), (55, 756, 765, 96), (51, 40, 80, 91), (31, 26, 105, 116), (175, 741, 776, 245), (35, 20, 126, 146), (740, 171, 251, 777), (6, 166, 170, 10), (181, 321, 693, 685), (181, 685, 688, 220), (186, 331, 341, 190), (320, 180, 196, 350), (684, 185, 276, 689), (216, 210, 250, 256), (705, 225, 296, 708), (230, 226, 275, 271), (196, 180, 221, 235), (165, 644, 681, 255), (265, 800, 784, 236), (170, 166, 256, 250), (215, 696, 701, 291), (210, 216, 290, 301), (693, 321, 411, 713), (206, 200, 240, 246), (261, 704, 709, 285), (266, 260, 286, 315), (231, 801, 804, 305), (260, 266, 235, 221), (290, 295, 306, 301), (330, 692, 712, 430), (800, 265, 316, 805), (286, 281, 310, 315), (226, 230, 306, 295), (789, 340, 421, 808), (205, 793, 797, 311), (781, 195, 236, 784), (325, 81, 664, 676), (341, 331, 431, 420), (200, 206, 310, 281), (345, 772, 812, 385), (191, 340, 789, 780), (335, 346, 386, 375), (186, 190, 271, 275), (320, 350, 416, 410), (425, 825, 828, 466), (406, 824, 813, 396), (370, 381, 420, 431), (361, 390, 471, 440), (355, 326, 366, 395), (351, 788, 809, 415), (371, 721, 724, 450), (325, 676, 716, 365), (381, 370, 451, 460), (720, 360, 441, 725), (817, 380, 461, 821), (400, 728, 732, 446), (426, 435, 375, 386), (391, 816, 820, 470), (390, 361, 410, 416), (401, 405, 395, 366), (451, 456, 465, 460), (824, 406, 475, 829), (445, 440, 471, 476), (405, 401, 445, 476), (729, 436, 455, 733), (435, 426, 465, 456), (436, 729, 717, 376), (326, 80, 82, 329), (352, 199, 551, 567), (162, 163, 507, 504), (327, 84, 81, 325), (336, 85, 87, 339), (339, 87, 486, 487), (292, 293, 556, 557), (337, 89, 86, 335), (346, 95, 97, 349), (3, 2, 505, 506), (197, 354, 569, 549), (347, 99, 96, 345), (356, 90, 92, 359), (293, 294, 555, 556), (2, 162, 504, 505), (357, 94, 91, 355), (156, 55, 57, 159), (159, 57, 58, 158), (158, 58, 59, 157), (157, 59, 56, 155), (46, 135, 137, 49), (49, 137, 138, 48), (48, 138, 139, 47), (47, 139, 136, 45), (126, 20, 22, 129), (129, 22, 23, 128), (128, 23, 24, 127), (127, 24, 21, 125), (26, 130, 132, 29), (29, 132, 133, 28), (28, 133, 134, 27), (27, 134, 131, 25), (116, 76, 79, 119), (119, 79, 78, 118), (118, 78, 77, 117), (117, 77, 75, 115), (70, 110, 112, 72), (72, 112, 113, 73), (73, 113, 114, 74), (74, 114, 111, 71), (60, 100, 102, 62), (62, 102, 103, 63), (63, 103, 104, 64), (64, 104, 101, 61), (106, 66, 69, 109), (109, 69, 68, 108), (108, 68, 67, 107), (107, 67, 65, 105), (80, 40, 42, 82), (82, 42, 43, 83), (83, 43, 44, 84), (84, 44, 41, 81), (45, 86, 89, 47), (47, 89, 88, 48), (48, 88, 87, 49), (49, 87, 85, 46), (90, 50, 52, 92), (92, 52, 53, 93), (93, 53, 54, 94), (94, 54, 51, 91), (55, 96, 99, 57), (57, 99, 98, 58), (58, 98, 97, 59), (59, 97, 95, 56), (105, 26, 29, 107), (107, 29, 28, 108), (108, 28, 27, 109), (109, 27, 25, 106), (20, 101, 104, 22), (22, 104, 103, 23), (23, 103, 102, 24), (24, 102, 100, 21), (36, 111, 114, 39), (39, 114, 113, 38), (38, 113, 112, 37), (37, 112, 110, 35), (115, 30, 32, 117), (117, 32, 33, 118), (118, 33, 34, 119), (119, 34, 31, 116), (121, 126, 129, 124), (124, 129, 128, 123), (123, 128, 127, 122), (122, 127, 125, 120), (130, 136, 139, 132), (132, 139, 138, 133), (133, 138, 137, 134), (134, 137, 135, 131), (141, 145, 147, 144), (144, 147, 148, 143), (143, 148, 149, 142), (142, 149, 146, 140), (151, 156, 159, 154), (154, 159, 158, 153), (153, 158, 157, 152), (152, 157, 155, 150), (40, 121, 124, 42), (42, 124, 123, 43), (43, 123, 122, 44), (44, 122, 120, 41), (35, 146, 149, 37), (37, 149, 148, 38), (38, 148, 147, 39), (39, 147, 145, 36), (150, 31, 34, 152), (152, 34, 33, 153), (153, 33, 32, 154), (154, 32, 30, 151), (140, 51, 54, 142), (142, 54, 53, 143), (143, 53, 52, 144), (144, 52, 50, 141), (0, 160, 162, 2), (294, 299, 541, 555), (324, 184, 547, 566), (4, 164, 161, 1), (5, 165, 167, 7), (183, 182, 548, 546), (323, 324, 566, 565), (9, 169, 166, 6), (10, 170, 172, 12), (318, 317, 536, 534), (322, 323, 565, 564), (14, 174, 171, 11), (15, 175, 177, 17), (84, 327, 484, 485), (184, 183, 546, 547), (19, 179, 176, 16), (276, 185, 187, 279), (279, 187, 188, 278), (278, 188, 189, 277), (277, 189, 186, 275), (191, 270, 272, 194), (194, 272, 273, 193), (193, 273, 274, 192), (192, 274, 271, 190), (246, 176, 179, 249), (249, 179, 178, 248), (248, 178, 177, 247), (247, 177, 175, 245), (170, 250, 252, 172), (172, 252, 253, 173), (173, 253, 254, 174), (174, 254, 251, 171), (316, 265, 267, 319), (319, 267, 268, 318), (318, 268, 269, 317), (317, 269, 266, 315), (261, 285, 287, 264), (264, 287, 288, 263), (263, 288, 289, 262), (262, 289, 286, 260), (296, 225, 227, 299), (299, 227, 228, 298), (298, 228, 229, 297), (297, 229, 226, 295), (231, 305, 307, 234), (234, 307, 308, 233), (233, 308, 309, 232), (232, 309, 306, 230), (181, 220, 222, 184), (184, 222, 223, 183), (183, 223, 224, 182), (182, 224, 221, 180), (236, 195, 197, 239), (239, 197, 198, 238), (238, 198, 199, 237), (237, 199, 196, 235), (165, 255, 257, 167), (167, 257, 258, 168), (168, 258, 259, 169), (169, 259, 256, 166), (241, 161, 164, 244), (244, 164, 163, 243), (243, 163, 162, 242), (242, 162, 160, 240), (245, 205, 207, 247), (247, 207, 208, 248), (248, 208, 209, 249), (249, 209, 206, 246), (201, 241, 244, 204), (204, 244, 243, 203), (203, 243, 242, 202), (202, 242, 240, 200), (250, 210, 212, 252), (252, 212, 213, 253), (253, 213, 214, 254), (254, 214, 211, 251), (255, 215, 217, 257), (257, 217, 218, 258), (258, 218, 219, 259), (259, 219, 216, 256), (220, 261, 264, 222), (222, 264, 263, 223), (223, 263, 262, 224), (224, 262, 260, 221), (265, 236, 239, 267), (267, 239, 238, 268), (268, 238, 237, 269), (269, 237, 235, 266), (230, 271, 274, 232), (232, 274, 273, 233), (233, 273, 272, 234), (234, 272, 270, 231), (225, 276, 279, 227), (227, 279, 278, 228), (228, 278, 277, 229), (229, 277, 275, 226), (281, 286, 289, 284), (453, 452, 584, 582), (182, 322, 564, 548), (282, 287, 285, 280), (291, 296, 299, 294), (319, 318, 534, 535), (287, 282, 554, 537), (292, 297, 295, 290), (301, 306, 309, 304), (83, 84, 485, 483), (179, 19, 526, 527), (302, 307, 305, 300), (311, 316, 319, 314), (282, 283, 553, 554), (327, 328, 482, 484), (312, 317, 315, 310), (215, 291, 294, 217), (217, 294, 293, 218), (218, 293, 292, 219), (219, 292, 290, 216), (300, 211, 214, 302), (302, 214, 213, 303), (303, 213, 212, 304), (304, 212, 210, 301), (205, 311, 314, 207), (207, 314, 313, 208), (208, 313, 312, 209), (209, 312, 310, 206), (280, 201, 204, 282), (282, 204, 203, 283), (283, 203, 202, 284), (284, 202, 200, 281), (180, 320, 322, 182), (178, 179, 527, 525), (454, 453, 582, 583), (184, 324, 321, 181), (416, 350, 352, 419), (419, 352, 353, 418), (418, 353, 354, 417), (417, 354, 351, 415), (185, 330, 332, 187), (19, 18, 524, 526), (283, 284, 552, 553), (189, 334, 331, 186), (421, 340, 342, 424), (424, 342, 343, 423), (423, 343, 344, 422), (422, 344, 341, 420), (190, 341, 344, 192), (82, 83, 483, 480), (284, 289, 539, 552), (194, 342, 340, 191), (431, 331, 334, 434), (434, 334, 333, 433), (433, 333, 332, 432), (432, 332, 330, 430), (195, 351, 354, 197), (328, 329, 481, 482), (177, 178, 525, 522), (199, 352, 350, 196), (320, 410, 412, 322), (322, 412, 413, 323), (323, 413, 414, 324), (324, 414, 411, 321), (471, 390, 392, 474), (474, 392, 393, 473), (473, 393, 394, 472), (472, 394, 391, 470), (461, 380, 382, 464), (464, 382, 383, 463), (463, 383, 384, 462), (462, 384, 381, 460), (451, 370, 372, 454), (454, 372, 373, 453), (453, 373, 374, 452), (452, 374, 371, 450), (361, 440, 442, 364), (364, 442, 443, 363), (363, 443, 444, 362), (362, 444, 441, 360), (325, 365, 367, 327), (327, 367, 368, 328), (328, 368, 369, 329), (329, 369, 366, 326), (396, 356, 359, 399), (399, 359, 358, 398), (398, 358, 357, 397), (397, 357, 355, 395), (335, 375, 377, 337), (337, 377, 378, 338), (338, 378, 379, 339), (339, 379, 376, 336), (345, 385, 387, 347), (347, 387, 388, 348), (348, 388, 389, 349), (349, 389, 386, 346), (365, 400, 402, 367), (367, 402, 403, 368), (368, 403, 404, 369), (369, 404, 401, 366), (406, 396, 399, 409), (409, 399, 398, 408), (408, 398, 397, 407), (407, 397, 395, 405), (415, 391, 394, 417), (417, 394, 393, 418), (418, 393, 392, 419), (419, 392, 390, 416), (360, 411, 414, 362), (362, 414, 413, 363), (363, 413, 412, 364), (364, 412, 410, 361), (420, 381, 384, 422), (422, 384, 383, 423), (423, 383, 382, 424), (424, 382, 380, 421), (426, 386, 389, 429), (429, 389, 388, 428), (428, 388, 387, 427), (427, 387, 385, 425), (430, 371, 374, 432), (432, 374, 373, 433), (433, 373, 372, 434), (434, 372, 370, 431), (436, 376, 379, 439), (439, 379, 378, 438), (438, 378, 377, 437), (437, 377, 375, 435), (440, 445, 447, 442), (329, 82, 480, 481), (18, 17, 523, 524), (444, 449, 446, 441), (450, 455, 457, 452), (342, 194, 532, 573), (17, 177, 522, 523), (454, 459, 456, 451), (460, 465, 467, 462), (192, 344, 575, 533), (309, 308, 544, 545), (464, 469, 466, 461), (470, 475, 477, 472), (479, 474, 577, 599), (478, 479, 599, 598), (474, 479, 476, 471), (400, 446, 449, 402), (402, 449, 448, 403), (403, 448, 447, 404), (404, 447, 445, 401), (475, 406, 409, 477), (477, 409, 408, 478), (478, 408, 407, 479), (479, 407, 405, 476), (435, 456, 459, 437), (437, 459, 458, 438), (438, 458, 457, 439), (439, 457, 455, 436), (425, 466, 469, 427), (427, 469, 468, 428), (428, 468, 467, 429), (429, 467, 465, 426), (1, 161, 645, 640), (481, 480, 483, 482), (482, 483, 485, 484), (487, 486, 489, 488), (488, 489, 491, 490), (493, 492, 495, 494), (494, 495, 497, 496), (499, 498, 501, 500), (500, 501, 503, 502), (505, 504, 507, 506), (506, 507, 509, 508), (511, 510, 513, 512), (512, 513, 515, 514), (517, 516, 519, 518), (518, 519, 521, 520), (523, 522, 525, 524), (524, 525, 527, 526), (552, 539, 538, 553), (553, 538, 537, 554), (555, 541, 540, 556), (556, 540, 542, 557), (558, 545, 544, 559), (559, 544, 543, 560), (561, 535, 534, 562), (562, 534, 536, 563), (548, 564, 565, 546), (546, 565, 566, 547), (528, 570, 571, 529), (529, 571, 572, 530), (533, 575, 574, 531), (531, 574, 573, 532), (549, 569, 568, 550), (550, 568, 567, 551), (585, 588, 589, 586), (586, 589, 590, 587), (584, 591, 592, 582), (582, 592, 593, 583), (581, 594, 595, 579), (579, 595, 596, 580), (578, 597, 598, 576), (576, 598, 599, 577), (188, 187, 528, 529), (297, 292, 557, 542), (338, 339, 487, 488), (87, 88, 489, 486), (4, 3, 506, 508), (442, 447, 588, 585), (163, 164, 509, 507), (189, 188, 529, 530), (443, 442, 585, 586), (447, 448, 589, 588), (337, 338, 488, 490), (164, 4, 508, 509), (353, 352, 567, 568), (88, 89, 491, 489), (448, 449, 590, 589), (89, 337, 490, 491), (304, 309, 545, 558), (288, 287, 537, 538), (444, 443, 586, 587), (198, 197, 549, 550), (449, 444, 587, 590), (303, 304, 558, 559), (354, 353, 568, 569), (302, 303, 559, 560), (289, 288, 538, 539), (199, 198, 550, 551), (307, 302, 560, 543), (7, 167, 510, 511), (452, 457, 591, 584), (8, 7, 511, 512), (194, 193, 531, 532), (457, 458, 592, 591), (349, 97, 492, 493), (167, 168, 513, 510), (348, 349, 493, 494), (187, 332, 570, 528), (458, 459, 593, 592), (97, 98, 495, 492), (9, 8, 512, 514), (314, 319, 535, 561), (474, 473, 576, 577), (193, 192, 533, 531), (332, 333, 571, 570), (459, 454, 583, 593), (168, 169, 515, 513), (313, 314, 561, 562), (347, 348, 494, 496), (169, 9, 514, 515), (333, 334, 572, 571), (98, 99, 497, 495), (312, 313, 562, 563), (299, 298, 540, 541), (473, 472, 578, 576), (334, 189, 530, 572), (99, 347, 496, 497), (317, 312, 563, 536), (462, 467, 594, 581), (298, 297, 542, 540), (467, 468, 595, 594), (468, 469, 596, 595), (12, 172, 516, 517), (469, 464, 580, 596), (13, 12, 517, 518), (359, 92, 498, 499), (172, 173, 519, 516), (343, 342, 573, 574), (358, 359, 499, 500), (92, 93, 501, 498), (14, 13, 518, 520), (464, 463, 579, 580), (173, 174, 521, 519), (344, 343, 574, 575), (472, 477, 597, 578), (357, 358, 500, 502), (174, 14, 520, 521), (477, 478, 598, 597), (93, 94, 503, 501), (463, 462, 581, 579), (94, 357, 502, 503), (308, 307, 543, 544), (721, 371, 430, 712), (724, 733, 455, 450), (11, 171, 740, 736), (728, 400, 365, 716), (201, 697, 680, 241), (441, 446, 732, 725), (60, 71, 768, 673), (697, 201, 280, 700), (360, 720, 713, 411), (704, 261, 220, 688), (280, 285, 709, 700), (649, 25, 131, 652), (701, 708, 296, 291), (696, 215, 255, 681), (684, 692, 330, 185), (225, 705, 689, 276), (25, 649, 657, 106), (46, 661, 669, 135), (652, 131, 135, 669), (661, 46, 85, 665), (677, 665, 85, 336), (641, 644, 165, 5), (656, 100, 60, 673), (820, 829, 475, 470), (461, 466, 828, 821), (825, 425, 385, 812), (792, 211, 300, 796), (816, 391, 415, 809), (638, 639, 636, 637), (781, 788, 351, 195), (211, 792, 777, 251), (793, 205, 245, 776), (300, 305, 804, 796), (801, 231, 270, 785), (797, 805, 316, 311), (380, 817, 808, 421), (191, 780, 785, 270), (737, 741, 175, 15), (745, 36, 145, 749), (50, 757, 760, 141), (753, 115, 75, 769), (36, 745, 752, 111), (773, 764, 90, 356), (756, 55, 156, 761), (749, 145, 141, 760), (773, 356, 396, 813), (721, 712, 714, 723), (723, 714, 715, 722), (722, 715, 713, 720), (733, 724, 726, 735), (726, 727, 636, 639), (734, 727, 725, 732), (729, 733, 735, 731), (731, 735, 734, 730), (730, 734, 732, 728), (728, 716, 718, 730), (730, 718, 719, 731), (731, 719, 717, 729), (677, 717, 719, 679), (679, 719, 718, 678), (678, 718, 716, 676), (720, 725, 727, 722), (722, 727, 726, 723), (723, 726, 724, 721), (665, 677, 679, 667), (695, 694, 631, 630), (666, 678, 676, 664), (693, 713, 715, 695), (695, 715, 714, 694), (694, 714, 712, 692), (705, 708, 710, 707), (707, 710, 711, 706), (706, 711, 709, 704), (704, 688, 690, 706), (706, 690, 691, 707), (707, 691, 689, 705), (697, 700, 702, 699), (699, 702, 703, 698), (698, 703, 701, 696), (645, 680, 682, 647), (647, 682, 683, 646), (646, 683, 681, 644), (708, 701, 703, 710), (742, 743, 604, 603), (711, 702, 700, 709), (696, 681, 683, 698), (698, 683, 682, 699), (699, 682, 680, 697), (692, 684, 686, 694), (687, 695, 630, 622), (695, 687, 685, 693), (684, 689, 691, 686), (686, 691, 690, 687), (687, 690, 688, 685), (649, 652, 654, 651), (651, 654, 655, 650), (650, 655, 653, 648), (661, 665, 667, 663), (663, 667, 666, 662), (662, 666, 664, 660), (648, 656, 658, 650), (650, 658, 659, 651), (651, 659, 657, 649), (656, 673, 675, 658), (658, 675, 674, 659), (659, 674, 672, 657), (660, 668, 670, 662), (662, 670, 671, 663), (663, 671, 669, 661), (644, 641, 643, 646), (734, 735, 638, 637), (647, 642, 640, 645), (652, 669, 671, 654), (654, 671, 670, 655), (655, 670, 668, 653), (829, 820, 822, 831), (703, 702, 627, 626), (830, 823, 821, 828), (817, 821, 823, 819), (819, 823, 822, 818), (818, 822, 820, 816), (825, 812, 814, 827), (827, 814, 815, 826), (826, 815, 813, 824), (789, 808, 810, 791), (791, 810, 811, 790), (790, 811, 809, 788), (816, 809, 811, 818), (818, 811, 810, 819), (819, 810, 808, 817), (824, 829, 831, 826), (826, 831, 830, 827), (827, 830, 828, 825), (781, 784, 786, 783), (783, 786, 787, 782), (782, 787, 785, 780), (773, 813, 815, 775), (775, 815, 814, 774), (774, 814, 812, 772), (793, 776, 778, 795), (795, 778, 779, 794), (794, 779, 777, 792), (792, 796, 798, 794), (794, 798, 799, 795), (795, 799, 797, 793), (801, 785, 787, 803), (803, 787, 786, 802), (802, 786, 784, 800), (805, 797, 799, 807), (743, 739, 605, 604), (806, 798, 796, 804), (800, 805, 807, 802), (802, 807, 806, 803), (803, 806, 804, 801), (788, 781, 783, 790), (686, 687, 622, 623), (791, 782, 780, 789), (741, 737, 739, 743), (735, 726, 639, 638), (742, 738, 736, 740), (740, 777, 779, 742), (742, 779, 778, 743), (743, 778, 776, 741), (757, 764, 766, 759), (759, 766, 767, 758), (758, 767, 765, 756), (749, 760, 762, 751), (751, 762, 763, 750), (750, 763, 761, 748), (745, 749, 751, 747), (747, 751, 750, 746), (746, 750, 748, 744), (756, 761, 763, 758), (758, 763, 762, 759), (759, 762, 760, 757), (753, 769, 771, 755), (755, 771, 770, 754), (754, 770, 768, 752), (744, 753, 755, 746), (746, 755, 754, 747), (747, 754, 752, 745), (764, 773, 775, 766), (798, 806, 606, 609), (767, 774, 772, 765), (0, 2, 19, 16), (633, 634, 635, 632), (629, 626, 627, 628), (631, 623, 622, 630), (625, 621, 620, 624), (618, 619, 616, 617), (607, 608, 609, 606), (615, 612, 613, 614), (604, 605, 602, 603), (601, 610, 611, 600), (739, 738, 602, 605), (767, 766, 601, 600), (727, 734, 637, 636), (738, 742, 603, 602), (710, 703, 626, 629), (766, 775, 610, 601), (702, 711, 628, 627), (774, 767, 600, 611), (831, 822, 619, 618), (667, 679, 634, 633), (830, 831, 618, 617), (790, 783, 612, 615), (791, 790, 615, 614), (775, 774, 611, 610), (646, 643, 621, 625), (666, 667, 633, 632), (822, 823, 616, 619), (782, 791, 614, 613), (643, 642, 620, 621), (678, 666, 632, 635), (823, 830, 617, 616), (642, 647, 624, 620), (647, 646, 625, 624), (679, 678, 635, 634), (711, 710, 629, 628), (807, 799, 608, 607), (799, 798, 609, 608), (806, 807, 607, 606), (783, 782, 613, 612), (694, 686, 623, 631), (12, 9, 6, 10), (13, 8, 9, 12), (14, 7, 8, 13), (11, 5, 7, 14), (736, 641, 5, 11), (738, 643, 641, 736), (739, 642, 643, 738), (737, 640, 642, 739), (15, 1, 640, 737), (17, 4, 1, 15), (18, 3, 4, 17), (19, 2, 3, 18), (72, 64, 61, 70), (73, 63, 64, 72), (74, 62, 63, 73), (71, 60, 62, 74), (673, 768, 770, 675), (675, 770, 771, 674), (674, 771, 769, 672), (672, 769, 75, 66), (66, 75, 77, 69), (69, 77, 78, 68), (68, 78, 79, 67), (67, 79, 76, 65)])
me_cube.polygons.foreach_set('material_index', [0, 0, 0, 0, 1, 0, 1, 1, 0, 0, 0, 0, 0, 1, 0, 0, 0, 0, 1, 1, 0, 0, 1, 1, 1, 0, 0, 0, 0, 0, 0, 1, 0, 0, 0, 1, 0, 0, 1, 1, 0, 1, 1, 0, 1, 0, 1, 1, 0, 1, 0, 0, 0, 1, 1, 0, 0, 1, 0, 1, 1, 1, 0, 0, 1, 1, 0, 1, 1, 0, 1, 1, 1, 1, 1, 1, 1, 1, 1, 1, 1, 0, 1, 1, 1, 1, 0, 1, 0, 0, 0, 0, 1, 0, 0, 0, 0, 0, 0, 0, 0, 0, 0, 0, 0, 0, 0, 0, 0, 0, 1, 1, 1, 0, 1, 1, 1, 1, 1, 1, 1, 1, 1, 1, 1, 0, 0, 0, 0, 0, 0, 0, 0, 0, 0, 0, 0, 0, 0, 0, 0, 0, 0, 0, 0, 0, 1, 1, 0, 0, 1, 1, 0, 0, 1, 1, 0, 0, 0, 0, 0, 0, 0, 0, 0, 0, 0, 0, 0, 0, 0, 0, 0, 1, 1, 1, 1, 1, 0, 1, 1, 0, 1, 1, 1, 1, 1, 1, 0, 0, 0, 0, 0, 1, 1, 1, 1, 1, 1, 1, 1, 0, 1, 1, 0, 0, 0, 0, 0, 0, 0, 0, 0, 0, 0, 0, 0, 0, 0, 0, 0, 1, 1, 1, 1, 1, 1, 1, 1, 0, 0, 0, 0, 0, 0, 0, 0, 0, 0, 0, 0, 0, 0, 0, 0, 0, 0, 0, 0, 0, 0, 0, 0, 1, 1, 1, 1, 1, 1, 1, 1, 0, 0, 0, 0, 0, 0, 0, 0, 1, 1, 1, 1, 1, 1, 1, 1, 1, 1, 1, 1, 1, 1, 1, 1, 1, 1, 1, 1, 1, 1, 1, 1, 1, 1, 1, 1, 1, 1, 1, 1, 1, 0, 0, 1, 1, 0, 0, 1, 1, 0, 0, 1, 1, 0, 0, 1, 1, 1, 1, 1, 1, 1, 1, 1, 1, 1, 1, 1, 1, 1, 1, 1, 0, 0, 0, 0, 0, 0, 0, 0, 0, 0, 0, 0, 0, 0, 0, 0, 0, 0, 0, 0, 0, 0, 0, 0, 0, 0, 0, 0, 0, 0, 0, 0, 1, 1, 1, 1, 1, 1, 1, 1, 1, 1, 1, 1, 1, 1, 1, 1, 1, 1, 1, 1, 1, 1, 1, 1, 1, 1, 1, 1, 1, 1, 1, 1, 1, 1, 1, 1, 1, 1, 1, 1, 1, 1, 1, 1, 1, 1, 1, 1, 1, 1, 1, 1, 1, 1, 1, 1, 1, 1, 1, 1, 1, 1, 1, 1, 0, 0, 0, 0, 0, 0, 0, 0, 0, 0, 0, 0, 0, 0, 0, 0, 0, 0, 1, 0, 0, 0, 0, 0, 0, 0, 0, 0, 0, 0, 0, 0, 0, 1, 1, 1, 1, 1, 1, 1, 1, 1, 1, 1, 1, 1, 1, 1, 1, 1, 1, 1, 1, 1, 1, 1, 1, 1, 1, 1, 1, 1, 1, 1, 1, 1, 1, 1, 1, 1, 1, 1, 1, 0, 0, 0, 1, 0, 0, 0, 0, 0, 0, 0, 0, 0, 1, 0, 0, 0, 0, 0, 0, 0, 0, 0, 0, 0, 0, 0, 0, 0, 0, 0, 0, 0, 0, 0, 0, 0, 1, 0, 1, 0, 0, 0, 0, 0, 0, 0, 0, 0, 1, 0, 0, 0, 0, 0, 1, 0, 0, 0, 0, 0, 0, 0, 0, 0, 0, 0, 1, 0, 0, 0, 0, 0, 0, 0, 0, 1, 0, 0, 0, 1, 0, 0, 1, 1, 0, 0, 1, 1, 1, 1, 1, 1, 1, 0, 1, 0, 0, 1, 0, 0, 0, 0, 0, 0, 1, 1, 1, 1, 0, 1, 1, 1, 1, 1, 1, 1, 0, 1, 0, 0, 0, 0, 0, 1, 1, 1, 1, 1, 0, 0, 0, 0, 0, 0, 1, 1, 1, 1, 1, 1, 1, 1, 1, 0, 0, 0, 0, 0, 0, 0, 0, 0, 1, 1, 1, 1, 0, 1, 0, 0, 0, 1, 0, 1, 1, 1, 1, 0, 0, 0, 1, 1, 1, 1, 1, 1, 0, 1, 0, 0, 0, 0, 0, 1, 0, 0, 1, 0, 0, 0, 0, 1, 1, 1, 0, 0, 0, 1, 1, 1, 1, 1, 1, 1, 1, 1, 1, 1, 1, 1, 1, 1, 1, 1, 1, 1, 1, 1, 1, 1, 1, 1, 1, 1, 1, 1, 1, 1, 0, 1, 0, 0, 0, 0, 0, 0, 0, 0, 0, 0, 0, 0, 0, 0, 0, 1, 1, 1, 1, 1, 1, 0, 1, 0, 0, 1, 0, 0, 1, 0, 0, 1, 0, 0, 1, 1, 1, 1, 1, 1, 1, 1, 1, 0, 1, 0, 0, 0, 1, 0, 1, 1, 0, 0, 1, 0, 0, 0, 1, 0, 1, 0, 0, 1, 0, 0, 0, 0, 1, 0, 0, 0, 0, 0, 0, 0, 0, 0, 0, 0, 0, 0, 0, 0, 0, 0, 0, 0, 0, 0, 1, 0, 0, 0, 0, 0, 0])
me_cube.materials.append(mat_wood)
me_cube.materials.append(mat_metal)
me_cube.use_remesh_preserve_volume = False
me_cube.use_remesh_preserve_attributes = False
me_cube.use_mirror_vertex_groups = False
me_cube.update()
me_cube_002 = bpy.data.meshes.new('Cube.002')
me_cube_002.from_pydata([(-1.0, -1.0, -1.0), (-1.0, -1.0, 1.0), (-1.0, 1.0, -1.0), (-1.0, 1.0, 1.0), (1.0, -1.0, -1.0), (1.0, -1.0, 1.0), (1.0, 1.0, -1.0), (1.0, 1.0, 1.0)], [], [(0, 1, 3, 2), (2, 3, 7, 6), (6, 7, 5, 4), (4, 5, 1, 0), (2, 6, 4, 0), (7, 3, 1, 5)])
me_cube_002.use_remesh_preserve_volume = False
me_cube_002.use_remesh_preserve_attributes = False
me_cube_002.use_mirror_vertex_groups = False
me_cube_002.update()
me_cylinder = bpy.data.meshes.new('Cylinder')
me_cylinder.from_pydata([(0.1951, 0.9808, -2.0), (0.1951, 0.9808, 2.0), (0.3827, 0.9239, -2.0), (0.3827, 0.9239, 2.0), (0.5556, 0.8315, -2.0), (0.5556, 0.8315, 2.0), (0.7071, 0.7071, -2.0), (0.7071, 0.7071, 2.0), (0.8315, 0.5556, -2.0), (0.8315, 0.5556, 2.0), (0.9239, 0.3827, -2.0), (0.9239, 0.3827, 2.0), (0.9808, 0.1951, -2.0), (0.9808, 0.1951, 2.0), (1.0, 3.179e-08, -2.0), (1.0, 1.192e-07, 2.0), (-1.0, 9.219e-07, -2.0), (-1.0, 1.009e-06, 2.0), (-0.9808, 0.1951, -2.0), (-0.9808, 0.1951, 2.0), (-0.9239, 0.3827, -2.0), (-0.9239, 0.3827, 2.0), (-0.8315, 0.5556, -2.0), (-0.8315, 0.5556, 2.0), (-0.7071, 0.7071, -2.0), (-0.7071, 0.7071, 2.0), (-0.5556, 0.8315, -2.0), (-0.5556, 0.8315, 2.0), (-0.3827, 0.9239, -2.0), (-0.3827, 0.9239, 2.0), (-0.1951, 0.9808, -2.0), (-0.1951, 0.9808, 2.0), (-0.02703, 0.9973, -2.0), (0.02703, 0.9973, -2.0), (0.02703, 0.9973, 2.0), (-0.02703, 0.9973, 2.0), (0.5428, 0.802, 1.954), (-0.5428, 0.802, 1.954), (-0.9026, 0.3635, 1.954), (0.9026, 0.3635, 1.954), (-0.6908, 0.6805, 1.954), (0.6908, 0.6805, 1.954), (0.1906, 0.9478, 1.954), (0.1906, 0.9478, -1.954), (0.3739, 0.8922, -1.954), (0.3739, 0.8922, 1.954), (0.5428, 0.802, -1.954), (0.6908, 0.6805, -1.954), (0.8124, 0.5324, -1.954), (0.8124, 0.5324, 1.954), (0.9026, 0.3635, -1.954), (0.9582, 0.1802, -1.954), (0.9582, 0.1802, 1.954), (0.977, -0.01039, -1.954), (0.977, -0.01039, 1.954), (-0.1906, 0.9478, -1.954), (-0.3739, 0.8922, -1.954), (-0.5428, 0.802, -1.954), (-0.6908, 0.6805, -1.954), (-0.8124, 0.5324, -1.954), (-0.9026, 0.3635, -1.954), (-0.9582, 0.1802, -1.954), (-0.977, -0.01039, 1.954), (-0.977, -0.01039, -1.954), (-0.9582, 0.1802, 1.954), (-0.8124, 0.5324, 1.954), (-0.3739, 0.8922, 1.954), (-0.1906, 0.9478, 1.954), (0.02641, 0.964, -1.954), (-0.02641, 0.964, -1.954), (-0.02641, 0.964, 1.954), (0.02641, 0.964, 1.954), (0.1951, 0.9808, 1.22), (0.1951, 0.9808, 1.43), (0.1951, 0.9808, 1.29), (0.1951, 0.9808, 1.36), (0.1951, 0.9808, 0.5621), (0.1951, 0.9808, 0.7545), (0.1951, 0.9808, 0.6262), (0.1951, 0.9808, 0.6904), (0.1951, 0.9808, -0.09825), (0.1951, 0.9808, 0.0815), (0.1951, 0.9808, -0.03834), (0.1951, 0.9808, 0.02158), (0.1951, 0.9808, -0.7715), (0.1951, 0.9808, -0.5786), (0.1951, 0.9808, -0.7072), (0.1951, 0.9808, -0.6429), (0.1951, 0.9808, -1.446), (0.1951, 0.9808, -1.237), (0.1951, 0.9808, -1.377), (0.1951, 0.9808, -1.307), (0.3827, 0.9239, 1.43), (0.3827, 0.9239, 1.22), (0.3827, 0.9239, 1.36), (0.3827, 0.9239, 1.29), (0.3827, 0.9239, 0.7545), (0.3827, 0.9239, 0.5621), (0.3827, 0.9239, 0.6904), (0.3827, 0.9239, 0.6262), (0.3827, 0.9239, 0.0815), (0.3827, 0.9239, -0.09825), (0.3827, 0.9239, 0.02158), (0.3827, 0.9239, -0.03834), (0.3827, 0.9239, -0.5786), (0.3827, 0.9239, -0.7715), (0.3827, 0.9239, -0.6429), (0.3827, 0.9239, -0.7072), (0.3827, 0.9239, -1.237), (0.3827, 0.9239, -1.446), (0.3827, 0.9239, -1.307), (0.3827, 0.9239, -1.377), (0.5556, 0.8315, 1.43), (0.5556, 0.8315, 1.22), (0.5556, 0.8315, 1.36), (0.5556, 0.8315, 1.29), (0.5556, 0.8315, 0.7545), (0.5556, 0.8315, 0.5621), (0.5556, 0.8315, 0.6904), (0.5556, 0.8315, 0.6262), (0.5556, 0.8315, 0.0815), (0.5556, 0.8315, -0.09825), (0.5556, 0.8315, 0.02158), (0.5556, 0.8315, -0.03834), (0.5556, 0.8315, -0.5786), (0.5556, 0.8315, -0.7715), (0.5556, 0.8315, -0.6429), (0.5556, 0.8315, -0.7072), (0.5556, 0.8315, -1.237), (0.5556, 0.8315, -1.446), (0.5556, 0.8315, -1.307), (0.5556, 0.8315, -1.377), (0.7071, 0.7071, 1.43), (0.7071, 0.7071, 1.22), (0.7071, 0.7071, 1.36), (0.7071, 0.7071, 1.29), (0.7071, 0.7071, 0.7545), (0.7071, 0.7071, 0.5621), (0.7071, 0.7071, 0.6904), (0.7071, 0.7071, 0.6262), (0.7071, 0.7071, 0.0815), (0.7071, 0.7071, -0.09825), (0.7071, 0.7071, 0.02158), (0.7071, 0.7071, -0.03834), (0.7071, 0.7071, -0.5786), (0.7071, 0.7071, -0.7715), (0.7071, 0.7071, -0.6429), (0.7071, 0.7071, -0.7072), (0.7071, 0.7071, -1.237), (0.7071, 0.7071, -1.446), (0.7071, 0.7071, -1.307), (0.7071, 0.7071, -1.377), (0.8315, 0.5556, 1.43), (0.8315, 0.5556, 1.22), (0.8315, 0.5556, 1.36), (0.8315, 0.5556, 1.29), (0.8315, 0.5556, 0.7545), (0.8315, 0.5556, 0.5621), (0.8315, 0.5556, 0.6904), (0.8315, 0.5556, 0.6262), (0.8315, 0.5556, 0.0815), (0.8315, 0.5556, -0.09825), (0.8315, 0.5556, 0.02158), (0.8315, 0.5556, -0.03834), (0.8315, 0.5556, -0.5786), (0.8315, 0.5556, -0.7715), (0.8315, 0.5556, -0.6429), (0.8315, 0.5556, -0.7072), (0.8315, 0.5556, -1.237), (0.8315, 0.5556, -1.446), (0.8315, 0.5556, -1.307), (0.8315, 0.5556, -1.377), (0.9239, 0.3827, 1.43), (0.9239, 0.3827, 1.22), (0.9239, 0.3827, 1.36), (0.9239, 0.3827, 1.29), (0.9239, 0.3827, 0.7545), (0.9239, 0.3827, 0.5621), (0.9239, 0.3827, 0.6904), (0.9239, 0.3827, 0.6262), (0.9239, 0.3827, 0.0815), (0.9239, 0.3827, -0.09825), (0.9239, 0.3827, 0.02158), (0.9239, 0.3827, -0.03834), (0.9239, 0.3827, -0.5786), (0.9239, 0.3827, -0.7715), (0.9239, 0.3827, -0.6429), (0.9239, 0.3827, -0.7072), (0.9239, 0.3827, -1.237), (0.9239, 0.3827, -1.446), (0.9239, 0.3827, -1.307), (0.9239, 0.3827, -1.377), (0.9808, 0.1951, 1.43), (0.9808, 0.1951, 1.22), (0.9808, 0.1951, 1.36), (0.9808, 0.1951, 1.29), (0.9808, 0.1951, 0.7545), (0.9808, 0.1951, 0.5621), (0.9808, 0.1951, 0.6904), (0.9808, 0.1951, 0.6262), (0.9808, 0.1951, 0.0815), (0.9808, 0.1951, -0.09825), (0.9808, 0.1951, 0.02158), (0.9808, 0.1951, -0.03834), (0.9808, 0.1951, -0.5786), (0.9808, 0.1951, -0.7715), (0.9808, 0.1951, -0.6429), (0.9808, 0.1951, -0.7072), (0.9808, 0.1951, -1.237), (0.9808, 0.1951, -1.446), (0.9808, 0.1951, -1.307), (0.9808, 0.1951, -1.377), (1.0, 1.067e-07, 1.43), (1.0, 1.022e-07, 1.22), (1.0, 1.052e-07, 1.36), (1.0, 1.037e-07, 1.29), (1.0, 9.199e-08, 0.7545), (1.0, 8.778e-08, 0.5621), (1.0, 9.059e-08, 0.6904), (1.0, 8.918e-08, 0.6262), (1.0, 7.728e-08, 0.0815), (1.0, 7.335e-08, -0.09825), (1.0, 7.597e-08, 0.02158), (1.0, 7.466e-08, -0.03834), (1.0, 6.285e-08, -0.5786), (1.0, 5.864e-08, -0.7715), (1.0, 6.145e-08, -0.6429), (1.0, 6.004e-08, -0.7072), (1.0, 4.846e-08, -1.237), (1.0, 4.388e-08, -1.446), (1.0, 4.694e-08, -1.307), (1.0, 4.541e-08, -1.377), (-1.0, 9.923e-07, 1.22), (-1.0, 9.968e-07, 1.43), (-1.0, 9.938e-07, 1.29), (-1.0, 9.953e-07, 1.36), (-1.0, 9.779e-07, 0.5621), (-1.0, 9.821e-07, 0.7545), (-1.0, 9.793e-07, 0.6262), (-1.0, 9.807e-07, 0.6904), (-1.0, 9.635e-07, -0.09825), (-1.0, 9.674e-07, 0.0815), (-1.0, 9.648e-07, -0.03834), (-1.0, 9.661e-07, 0.02158), (-1.0, 9.487e-07, -0.7715), (-1.0, 9.53e-07, -0.5786), (-1.0, 9.501e-07, -0.7072), (-1.0, 9.515e-07, -0.6429), (-1.0, 9.34e-07, -1.446), (-1.0, 9.386e-07, -1.237), (-1.0, 9.355e-07, -1.377), (-1.0, 9.37e-07, -1.307), (-0.9808, 0.1951, 1.43), (-0.9808, 0.1951, 1.22), (-0.9808, 0.1951, 1.36), (-0.9808, 0.1951, 1.29), (-0.9808, 0.1951, 0.7545), (-0.9808, 0.1951, 0.5621), (-0.9808, 0.1951, 0.6904), (-0.9808, 0.1951, 0.6262), (-0.9808, 0.1951, 0.0815), (-0.9808, 0.1951, -0.09825), (-0.9808, 0.1951, 0.02158), (-0.9808, 0.1951, -0.03834), (-0.9808, 0.1951, -0.5786), (-0.9808, 0.1951, -0.7715), (-0.9808, 0.1951, -0.6429), (-0.9808, 0.1951, -0.7072), (-0.9808, 0.1951, -1.237), (-0.9808, 0.1951, -1.446), (-0.9808, 0.1951, -1.307), (-0.9808, 0.1951, -1.377), (-0.9239, 0.3827, 1.43), (-0.9239, 0.3827, 1.22), (-0.9239, 0.3827, 1.36), (-0.9239, 0.3827, 1.29), (-0.9239, 0.3827, 0.7545), (-0.9239, 0.3827, 0.5621), (-0.9239, 0.3827, 0.6904), (-0.9239, 0.3827, 0.6262), (-0.9239, 0.3827, 0.0815), (-0.9239, 0.3827, -0.09825), (-0.9239, 0.3827, 0.02158), (-0.9239, 0.3827, -0.03834), (-0.9239, 0.3827, -0.5786), (-0.9239, 0.3827, -0.7715), (-0.9239, 0.3827, -0.6429), (-0.9239, 0.3827, -0.7072), (-0.9239, 0.3827, -1.237), (-0.9239, 0.3827, -1.446), (-0.9239, 0.3827, -1.307), (-0.9239, 0.3827, -1.377), (-0.8315, 0.5556, 1.43), (-0.8315, 0.5556, 1.22), (-0.8315, 0.5556, 1.36), (-0.8315, 0.5556, 1.29), (-0.8315, 0.5556, 0.7545), (-0.8315, 0.5556, 0.5621), (-0.8315, 0.5556, 0.6904), (-0.8315, 0.5556, 0.6262), (-0.8315, 0.5556, 0.0815), (-0.8315, 0.5556, -0.09825), (-0.8315, 0.5556, 0.02158), (-0.8315, 0.5556, -0.03834), (-0.8315, 0.5556, -0.5786), (-0.8315, 0.5556, -0.7715), (-0.8315, 0.5556, -0.6429), (-0.8315, 0.5556, -0.7072), (-0.8315, 0.5556, -1.237), (-0.8315, 0.5556, -1.446), (-0.8315, 0.5556, -1.307), (-0.8315, 0.5556, -1.377), (-0.7071, 0.7071, 1.43), (-0.7071, 0.7071, 1.22), (-0.7071, 0.7071, 1.36), (-0.7071, 0.7071, 1.29), (-0.7071, 0.7071, 0.7545), (-0.7071, 0.7071, 0.5621), (-0.7071, 0.7071, 0.6904), (-0.7071, 0.7071, 0.6262), (-0.7071, 0.7071, 0.0815), (-0.7071, 0.7071, -0.09825), (-0.7071, 0.7071, 0.02158), (-0.7071, 0.7071, -0.03834), (-0.7071, 0.7071, -0.5786), (-0.7071, 0.7071, -0.7715), (-0.7071, 0.7071, -0.6429), (-0.7071, 0.7071, -0.7072), (-0.7071, 0.7071, -1.237), (-0.7071, 0.7071, -1.446), (-0.7071, 0.7071, -1.307), (-0.7071, 0.7071, -1.377), (-0.5556, 0.8315, 1.43), (-0.5556, 0.8315, 1.22), (-0.5556, 0.8315, 1.36), (-0.5556, 0.8315, 1.29), (-0.5556, 0.8315, 0.7545), (-0.5556, 0.8315, 0.5621), (-0.5556, 0.8315, 0.6904), (-0.5556, 0.8315, 0.6262), (-0.5556, 0.8315, 0.0815), (-0.5556, 0.8315, -0.09825), (-0.5556, 0.8315, 0.02158), (-0.5556, 0.8315, -0.03834), (-0.5556, 0.8315, -0.5786), (-0.5556, 0.8315, -0.7715), (-0.5556, 0.8315, -0.6429), (-0.5556, 0.8315, -0.7072), (-0.5556, 0.8315, -1.237), (-0.5556, 0.8315, -1.446), (-0.5556, 0.8315, -1.307), (-0.5556, 0.8315, -1.377), (-0.3827, 0.9239, 1.43), (-0.3827, 0.9239, 1.22), (-0.3827, 0.9239, 1.36), (-0.3827, 0.9239, 1.29), (-0.3827, 0.9239, 0.7545), (-0.3827, 0.9239, 0.5621), (-0.3827, 0.9239, 0.6904), (-0.3827, 0.9239, 0.6262), (-0.3827, 0.9239, 0.0815), (-0.3827, 0.9239, -0.09825), (-0.3827, 0.9239, 0.02158), (-0.3827, 0.9239, -0.03834), (-0.3827, 0.9239, -0.5786), (-0.3827, 0.9239, -0.7715), (-0.3827, 0.9239, -0.6429), (-0.3827, 0.9239, -0.7072), (-0.3827, 0.9239, -1.237), (-0.3827, 0.9239, -1.446), (-0.3827, 0.9239, -1.307), (-0.3827, 0.9239, -1.377), (-0.1951, 0.9808, 1.22), (-0.1951, 0.9808, 1.43), (-0.1951, 0.9808, 1.29), (-0.1951, 0.9808, 1.36), (-0.1951, 0.9808, 0.5621), (-0.1951, 0.9808, 0.7545), (-0.1951, 0.9808, 0.6262), (-0.1951, 0.9808, 0.6904), (-0.1951, 0.9808, -0.09825), (-0.1951, 0.9808, 0.0815), (-0.1951, 0.9808, -0.03834), (-0.1951, 0.9808, 0.02158), (-0.1951, 0.9808, -0.7715), (-0.1951, 0.9808, -0.5786), (-0.1951, 0.9808, -0.7072), (-0.1951, 0.9808, -0.6429), (-0.1951, 0.9808, -1.446), (-0.1951, 0.9808, -1.237), (-0.1951, 0.9808, -1.377), (-0.1951, 0.9808, -1.307), (-0.02703, 0.9973, -1.237), (-0.02703, 0.9973, -1.446), (-0.02703, 0.9973, -1.307), (-0.02703, 0.9973, -1.377), (-0.02703, 0.9973, -0.5786), (-0.02703, 0.9973, -0.7715), (-0.02703, 0.9973, -0.6429), (-0.02703, 0.9973, -0.7072), (-0.02703, 0.9973, 0.0815), (-0.02703, 0.9973, -0.09825), (-0.02703, 0.9973, 0.02158), (-0.02703, 0.9973, -0.03834), (-0.02703, 0.9973, 0.7545), (-0.02703, 0.9973, 0.5621), (-0.02703, 0.9973, 0.6904), (-0.02703, 0.9973, 0.6262), (-0.02703, 0.9973, 1.43), (-0.02703, 0.9973, 1.22), (-0.02703, 0.9973, 1.36), (-0.02703, 0.9973, 1.29), (0.02703, 0.9973, 1.22), (0.02703, 0.9973, 1.43), (0.02703, 0.9973, 1.29), (0.02703, 0.9973, 1.36), (0.02703, 0.9973, 0.5621), (0.02703, 0.9973, 0.7545), (0.02703, 0.9973, 0.6262), (0.02703, 0.9973, 0.6904), (0.02703, 0.9973, -0.09825), (0.02703, 0.9973, 0.0815), (0.02703, 0.9973, -0.03834), (0.02703, 0.9973, 0.02158), (0.02703, 0.9973, -0.7715), (0.02703, 0.9973, -0.5786), (0.02703, 0.9973, -0.7072), (0.02703, 0.9973, -0.6429), (0.02703, 0.9973, -1.446), (0.02703, 0.9973, -1.237), (0.02703, 0.9973, -1.377), (0.02703, 0.9973, -1.307), (0.1906, 0.9478, 1.399), (0.1906, 0.9478, 1.19), (0.1906, 0.9478, 1.329), (0.1906, 0.9478, 1.26), (0.1906, 0.9478, 0.7394), (0.1906, 0.9478, 0.5469), (0.1906, 0.9478, 0.6752), (0.1906, 0.9478, 0.6111), (0.1906, 0.9478, 0.08169), (0.1906, 0.9478, -0.09806), (0.1906, 0.9478, 0.02177), (0.1906, 0.9478, -0.03814), (0.1906, 0.9478, -0.5631), (0.1906, 0.9478, -0.756), (0.1906, 0.9478, -0.6274), (0.1906, 0.9478, -0.6917), (0.1906, 0.9478, -1.206), (0.1906, 0.9478, -1.416), (0.1906, 0.9478, -1.276), (0.1906, 0.9478, -1.346), (0.3739, 0.8922, 1.19), (0.3739, 0.8922, 1.399), (0.3739, 0.8922, 1.26), (0.3739, 0.8922, 1.329), (0.3739, 0.8922, 0.5469), (0.3739, 0.8922, 0.7394), (0.3739, 0.8922, 0.6111), (0.3739, 0.8922, 0.6752), (0.3739, 0.8922, -0.09806), (0.3739, 0.8922, 0.08169), (0.3739, 0.8922, -0.03814), (0.3739, 0.8922, 0.02177), (0.3739, 0.8922, -0.756), (0.3739, 0.8922, -0.5631), (0.3739, 0.8922, -0.6917), (0.3739, 0.8922, -0.6274), (0.3739, 0.8922, -1.416), (0.3739, 0.8922, -1.206), (0.3739, 0.8922, -1.346), (0.3739, 0.8922, -1.276), (0.5428, 0.802, 1.19), (0.5428, 0.802, 1.399), (0.5428, 0.802, 1.26), (0.5428, 0.802, 1.329), (0.5428, 0.802, 0.5469), (0.5428, 0.802, 0.7394), (0.5428, 0.802, 0.6111), (0.5428, 0.802, 0.6752), (0.5428, 0.802, -0.09806), (0.5428, 0.802, 0.08169), (0.5428, 0.802, -0.03814), (0.5428, 0.802, 0.02177), (0.5428, 0.802, -0.756), (0.5428, 0.802, -0.5631), (0.5428, 0.802, -0.6917), (0.5428, 0.802, -0.6274), (0.5428, 0.802, -1.416), (0.5428, 0.802, -1.206), (0.5428, 0.802, -1.346), (0.5428, 0.802, -1.276), (0.6908, 0.6805, 1.19), (0.6908, 0.6805, 1.399), (0.6908, 0.6805, 1.26), (0.6908, 0.6805, 1.329), (0.6908, 0.6805, 0.5469), (0.6908, 0.6805, 0.7394), (0.6908, 0.6805, 0.6111), (0.6908, 0.6805, 0.6752), (0.6908, 0.6805, -0.09806), (0.6908, 0.6805, 0.08169), (0.6908, 0.6805, -0.03814), (0.6908, 0.6805, 0.02177), (0.6908, 0.6805, -0.756), (0.6908, 0.6805, -0.5631), (0.6908, 0.6805, -0.6917), (0.6908, 0.6805, -0.6274), (0.6908, 0.6805, -1.416), (0.6908, 0.6805, -1.206), (0.6908, 0.6805, -1.346), (0.6908, 0.6805, -1.276), (0.8124, 0.5324, 1.19), (0.8124, 0.5324, 1.399), (0.8124, 0.5324, 1.26), (0.8124, 0.5324, 1.329), (0.8124, 0.5324, 0.5469), (0.8124, 0.5324, 0.7394), (0.8124, 0.5324, 0.6111), (0.8124, 0.5324, 0.6752), (0.8124, 0.5324, -0.09806), (0.8124, 0.5324, 0.08169), (0.8124, 0.5324, -0.03814), (0.8124, 0.5324, 0.02177), (0.8124, 0.5324, -0.756), (0.8124, 0.5324, -0.5631), (0.8124, 0.5324, -0.6917), (0.8124, 0.5324, -0.6274), (0.8124, 0.5324, -1.416), (0.8124, 0.5324, -1.206), (0.8124, 0.5324, -1.346), (0.8124, 0.5324, -1.276), (0.9026, 0.3635, 1.19), (0.9026, 0.3635, 1.399), (0.9026, 0.3635, 1.26), (0.9026, 0.3635, 1.329), (0.9026, 0.3635, 0.5469), (0.9026, 0.3635, 0.7394), (0.9026, 0.3635, 0.6111), (0.9026, 0.3635, 0.6752), (0.9026, 0.3635, -0.09806), (0.9026, 0.3635, 0.08169), (0.9026, 0.3635, -0.03814), (0.9026, 0.3635, 0.02177), (0.9026, 0.3635, -0.756), (0.9026, 0.3635, -0.5631), (0.9026, 0.3635, -0.6917), (0.9026, 0.3635, -0.6274), (0.9026, 0.3635, -1.416), (0.9026, 0.3635, -1.206), (0.9026, 0.3635, -1.346), (0.9026, 0.3635, -1.276), (0.9582, 0.1802, 1.19), (0.9582, 0.1802, 1.399), (0.9582, 0.1802, 1.26), (0.9582, 0.1802, 1.329), (0.9582, 0.1802, 0.5469), (0.9582, 0.1802, 0.7394), (0.9582, 0.1802, 0.6111), (0.9582, 0.1802, 0.6752), (0.9582, 0.1802, -0.09806), (0.9582, 0.1802, 0.08169), (0.9582, 0.1802, -0.03814), (0.9582, 0.1802, 0.02177), (0.9582, 0.1802, -0.756), (0.9582, 0.1802, -0.5631), (0.9582, 0.1802, -0.6917), (0.9582, 0.1802, -0.6274), (0.9582, 0.1802, -1.416), (0.9582, 0.1802, -1.206), (0.9582, 0.1802, -1.346), (0.9582, 0.1802, -1.276), (0.977, -0.01039, 1.19), (0.977, -0.01039, 1.399), (0.977, -0.01039, 1.26), (0.977, -0.01039, 1.329), (0.977, -0.01039, 0.5469), (0.977, -0.01039, 0.7394), (0.977, -0.01039, 0.6111), (0.977, -0.01039, 0.6752), (0.977, -0.01039, -0.09806), (0.977, -0.01039, 0.08169), (0.977, -0.01039, -0.03814), (0.977, -0.01039, 0.02177), (0.977, -0.01039, -0.756), (0.977, -0.01039, -0.5631), (0.977, -0.01039, -0.6917), (0.977, -0.01039, -0.6274), (0.977, -0.01039, -1.416), (0.977, -0.01039, -1.206), (0.977, -0.01039, -1.346), (0.977, -0.01039, -1.276), (-0.977, -0.01039, 1.399), (-0.977, -0.01039, 1.19), (-0.977, -0.01039, 1.329), (-0.977, -0.01039, 1.26), (-0.977, -0.01039, 0.7394), (-0.977, -0.01039, 0.5469), (-0.977, -0.01039, 0.6752), (-0.977, -0.01039, 0.6111), (-0.977, -0.01039, 0.08169), (-0.977, -0.01039, -0.09806), (-0.977, -0.01039, 0.02177), (-0.977, -0.01039, -0.03814), (-0.977, -0.01039, -0.5631), (-0.977, -0.01039, -0.756), (-0.977, -0.01039, -0.6274), (-0.977, -0.01039, -0.6917), (-0.977, -0.01039, -1.206), (-0.977, -0.01039, -1.416), (-0.977, -0.01039, -1.276), (-0.977, -0.01039, -1.346), (-0.9582, 0.1802, 1.19), (-0.9582, 0.1802, 1.399), (-0.9582, 0.1802, 1.26), (-0.9582, 0.1802, 1.329), (-0.9582, 0.1802, 0.5469), (-0.9582, 0.1802, 0.7394), (-0.9582, 0.1802, 0.6111), (-0.9582, 0.1802, 0.6752), (-0.9582, 0.1802, -0.09806), (-0.9582, 0.1802, 0.08169), (-0.9582, 0.1802, -0.03814), (-0.9582, 0.1802, 0.02177), (-0.9582, 0.1802, -0.756), (-0.9582, 0.1802, -0.5631), (-0.9582, 0.1802, -0.6917), (-0.9582, 0.1802, -0.6274), (-0.9582, 0.1802, -1.416), (-0.9582, 0.1802, -1.206), (-0.9582, 0.1802, -1.346), (-0.9582, 0.1802, -1.276), (-0.9026, 0.3635, 1.19), (-0.9026, 0.3635, 1.399), (-0.9026, 0.3635, 1.26), (-0.9026, 0.3635, 1.329), (-0.9026, 0.3635, 0.5469), (-0.9026, 0.3635, 0.7394), (-0.9026, 0.3635, 0.6111), (-0.9026, 0.3635, 0.6752), (-0.9026, 0.3635, -0.09806), (-0.9026, 0.3635, 0.08169), (-0.9026, 0.3635, -0.03814), (-0.9026, 0.3635, 0.02177), (-0.9026, 0.3635, -0.756), (-0.9026, 0.3635, -0.5631), (-0.9026, 0.3635, -0.6917), (-0.9026, 0.3635, -0.6274), (-0.9026, 0.3635, -1.416), (-0.9026, 0.3635, -1.206), (-0.9026, 0.3635, -1.346), (-0.9026, 0.3635, -1.276), (-0.8124, 0.5324, 1.19), (-0.8124, 0.5324, 1.399), (-0.8124, 0.5324, 1.26), (-0.8124, 0.5324, 1.329), (-0.8124, 0.5324, 0.5469), (-0.8124, 0.5324, 0.7394), (-0.8124, 0.5324, 0.6111), (-0.8124, 0.5324, 0.6752), (-0.8124, 0.5324, -0.09806), (-0.8124, 0.5324, 0.08169), (-0.8124, 0.5324, -0.03814), (-0.8124, 0.5324, 0.02177), (-0.8124, 0.5324, -0.756), (-0.8124, 0.5324, -0.5631), (-0.8124, 0.5324, -0.6917), (-0.8124, 0.5324, -0.6274), (-0.8124, 0.5324, -1.416), (-0.8124, 0.5324, -1.206), (-0.8124, 0.5324, -1.346), (-0.8124, 0.5324, -1.276), (-0.6908, 0.6805, 1.19), (-0.6908, 0.6805, 1.399), (-0.6908, 0.6805, 1.26), (-0.6908, 0.6805, 1.329), (-0.6908, 0.6805, 0.5469), (-0.6908, 0.6805, 0.7394), (-0.6908, 0.6805, 0.6111), (-0.6908, 0.6805, 0.6752), (-0.6908, 0.6805, -0.09806), (-0.6908, 0.6805, 0.08169), (-0.6908, 0.6805, -0.03814), (-0.6908, 0.6805, 0.02177), (-0.6908, 0.6805, -0.756), (-0.6908, 0.6805, -0.5631), (-0.6908, 0.6805, -0.6917), (-0.6908, 0.6805, -0.6274), (-0.6908, 0.6805, -1.416), (-0.6908, 0.6805, -1.206), (-0.6908, 0.6805, -1.346), (-0.6908, 0.6805, -1.276), (-0.5428, 0.802, 1.19), (-0.5428, 0.802, 1.399), (-0.5428, 0.802, 1.26), (-0.5428, 0.802, 1.329), (-0.5428, 0.802, 0.5469), (-0.5428, 0.802, 0.7394), (-0.5428, 0.802, 0.6111), (-0.5428, 0.802, 0.6752), (-0.5428, 0.802, -0.09806), (-0.5428, 0.802, 0.08169), (-0.5428, 0.802, -0.03814), (-0.5428, 0.802, 0.02177), (-0.5428, 0.802, -0.756), (-0.5428, 0.802, -0.5631), (-0.5428, 0.802, -0.6917), (-0.5428, 0.802, -0.6274), (-0.5428, 0.802, -1.416), (-0.5428, 0.802, -1.206), (-0.5428, 0.802, -1.346), (-0.5428, 0.802, -1.276), (-0.3739, 0.8922, 1.19), (-0.3739, 0.8922, 1.399), (-0.3739, 0.8922, 1.26), (-0.3739, 0.8922, 1.329), (-0.3739, 0.8922, 0.5469), (-0.3739, 0.8922, 0.7394), (-0.3739, 0.8922, 0.6111), (-0.3739, 0.8922, 0.6752), (-0.3739, 0.8922, -0.09806), (-0.3739, 0.8922, 0.08169), (-0.3739, 0.8922, -0.03814), (-0.3739, 0.8922, 0.02177), (-0.3739, 0.8922, -0.756), (-0.3739, 0.8922, -0.5631), (-0.3739, 0.8922, -0.6917), (-0.3739, 0.8922, -0.6274), (-0.3739, 0.8922, -1.416), (-0.3739, 0.8922, -1.206), (-0.3739, 0.8922, -1.346), (-0.3739, 0.8922, -1.276), (-0.1906, 0.9478, 1.399), (-0.1906, 0.9478, 1.19), (-0.1906, 0.9478, 1.329), (-0.1906, 0.9478, 1.26), (-0.1906, 0.9478, 0.7394), (-0.1906, 0.9478, 0.5469), (-0.1906, 0.9478, 0.6752), (-0.1906, 0.9478, 0.6111), (-0.1906, 0.9478, 0.08169), (-0.1906, 0.9478, -0.09806), (-0.1906, 0.9478, 0.02177), (-0.1906, 0.9478, -0.03814), (-0.1906, 0.9478, -0.5631), (-0.1906, 0.9478, -0.756), (-0.1906, 0.9478, -0.6274), (-0.1906, 0.9478, -0.6917), (-0.1906, 0.9478, -1.206), (-0.1906, 0.9478, -1.416), (-0.1906, 0.9478, -1.276), (-0.1906, 0.9478, -1.346), (-0.02641, 0.964, -1.416), (-0.02641, 0.964, -1.206), (-0.02641, 0.964, -1.346), (-0.02641, 0.964, -1.276), (-0.02641, 0.964, -0.756), (-0.02641, 0.964, -0.5631), (-0.02641, 0.964, -0.6917), (-0.02641, 0.964, -0.6274), (-0.02641, 0.964, -0.09806), (-0.02641, 0.964, 0.08169), (-0.02641, 0.964, -0.03814), (-0.02641, 0.964, 0.02177), (-0.02641, 0.964, 0.547), (-0.02641, 0.964, 0.7394), (-0.02641, 0.964, 0.6111), (-0.02641, 0.964, 0.6752), (-0.02641, 0.964, 1.19), (-0.02641, 0.964, 1.399), (-0.02641, 0.964, 1.26), (-0.02641, 0.964, 1.329), (0.02641, 0.964, 1.399), (0.02641, 0.964, 1.19), (0.02641, 0.964, 1.329), (0.02641, 0.964, 1.26), (0.02641, 0.964, 0.7394), (0.02641, 0.964, 0.5469), (0.02641, 0.964, 0.6752), (0.02641, 0.964, 0.6111), (0.02641, 0.964, 0.08169), (0.02641, 0.964, -0.09806), (0.02641, 0.964, 0.02177), (0.02641, 0.964, -0.03814), (0.02641, 0.964, -0.5631), (0.02641, 0.964, -0.756), (0.02641, 0.964, -0.6274), (0.02641, 0.964, -0.6917), (0.02641, 0.964, -1.206), (0.02641, 0.964, -1.416), (0.02641, 0.964, -1.276), (0.02641, 0.964, -1.346), (1.075, 0.007346, 1.36), (1.075, 0.007346, 1.29), (1.075, 0.007346, 0.6904), (1.075, 0.007346, 0.6262), (1.075, 0.007346, 0.02158), (1.075, 0.007346, -0.03834), (1.075, 0.007346, -0.6429), (1.075, 0.007346, -0.7072), (1.075, 0.007346, -1.307), (1.075, 0.007346, -1.377), (-1.075, 0.007347, -1.377), (-1.075, 0.007347, -1.307), (-1.075, 0.007347, -0.7072), (-1.075, 0.007347, -0.6429), (-1.075, 0.007347, -0.03834), (-1.075, 0.007347, 0.02158), (-1.075, 0.007347, 0.6262), (-1.075, 0.007347, 0.6904), (-1.075, 0.007347, 1.29), (-1.075, 0.007347, 1.36), (-0.03071, 1.072, -1.307), (0.03071, 1.072, -1.307), (0.03071, 1.072, -1.377), (-0.03071, 1.072, -1.377), (-0.03071, 1.072, -0.6429), (0.03071, 1.072, -0.6429), (0.03071, 1.072, -0.7072), (-0.03071, 1.072, -0.7072), (-0.03071, 1.072, 0.02158), (0.03071, 1.072, 0.02158), (0.03071, 1.072, -0.03834), (-0.03071, 1.072, -0.03834), (-0.03071, 1.072, 0.6904), (0.03071, 1.072, 0.6904), (0.03071, 1.072, 0.6262), (-0.03071, 1.072, 0.6262), (-0.03071, 1.072, 1.36), (0.03071, 1.072, 1.36), (0.03071, 1.072, 1.29), (-0.03071, 1.072, 1.29), (0.2097, 1.054, -1.307), (0.2097, 1.054, -1.377), (0.2097, 1.054, -0.6429), (0.2097, 1.054, -0.7072), (0.2097, 1.054, 0.02158), (0.2097, 1.054, -0.03834), (0.2097, 1.054, 0.6904), (0.2097, 1.054, 0.6262), (0.2097, 1.054, 1.36), (0.2097, 1.054, 1.29), (-0.4114, 0.9931, -1.307), (-0.2097, 1.054, -1.307), (-0.2097, 1.054, -1.377), (-0.4114, 0.9931, -1.377), (-0.4114, 0.9931, -0.6429), (-0.2097, 1.054, -0.6429), (-0.2097, 1.054, -0.7072), (-0.4114, 0.9931, -0.7072), (-0.4114, 0.9931, 0.02158), (-0.2097, 1.054, 0.02158), (-0.2097, 1.054, -0.03834), (-0.4114, 0.9931, -0.03834), (-0.4114, 0.9931, 0.6904), (-0.2097, 1.054, 0.6904), (-0.2097, 1.054, 0.6262), (-0.4114, 0.9931, 0.6262), (-0.4114, 0.9931, 1.36), (-0.2097, 1.054, 1.36), (-0.2097, 1.054, 1.29), (-0.4114, 0.9931, 1.29), (-0.5972, 0.8938, -1.307), (-0.5972, 0.8938, -1.377), (-0.5972, 0.8938, -0.6429), (-0.5972, 0.8938, -0.7072), (-0.5972, 0.8938, 0.02158), (-0.5972, 0.8938, -0.03834), (-0.5972, 0.8938, 0.6904), (-0.5972, 0.8938, 0.6262), (-0.5972, 0.8938, 1.36), (-0.5972, 0.8938, 1.29), (-0.7601, 0.7601, -1.307), (-0.7601, 0.7601, -1.377), (-0.7601, 0.7601, -0.6429), (-0.7601, 0.7601, -0.7072), (-0.7601, 0.7601, 0.02158), (-0.7601, 0.7601, -0.03834), (-0.7601, 0.7601, 0.6904), (-0.7601, 0.7601, 0.6262), (-0.7601, 0.7601, 1.36), (-0.7601, 0.7601, 1.29), (-0.8938, 0.5972, -1.307), (-0.8938, 0.5972, -1.377), (-0.8938, 0.5972, -0.6429), (-0.8938, 0.5972, -0.7072), (-0.8938, 0.5972, 0.02158), (-0.8938, 0.5972, -0.03834), (-0.8938, 0.5972, 0.6904), (-0.8938, 0.5972, 0.6262), (-0.8938, 0.5972, 1.36), (-0.8938, 0.5972, 1.29), (-0.9931, 0.4114, -1.307), (-0.9931, 0.4114, -1.377), (-0.9931, 0.4114, -0.6429), (-0.9931, 0.4114, -0.7072), (-0.9931, 0.4114, 0.02158), (-0.9931, 0.4114, -0.03834), (-0.9931, 0.4114, 0.6904), (-0.9931, 0.4114, 0.6262), (-0.9931, 0.4114, 1.36), (-0.9931, 0.4114, 1.29), (-1.054, 0.2097, -1.307), (-1.054, 0.2097, -1.377), (-1.054, 0.2097, -0.6429), (-1.054, 0.2097, -0.7072), (-1.054, 0.2097, 0.02158), (-1.054, 0.2097, -0.03834), (-1.054, 0.2097, 0.6904), (-1.054, 0.2097, 0.6262), (-1.054, 0.2097, 1.36), (-1.054, 0.2097, 1.29), (1.054, 0.2097, -1.307), (1.054, 0.2097, -1.377), (1.054, 0.2097, -0.6429), (1.054, 0.2097, -0.7072), (1.054, 0.2097, 0.02158), (1.054, 0.2097, -0.03834), (1.054, 0.2097, 0.6904), (1.054, 0.2097, 0.6262), (1.054, 0.2097, 1.36), (1.054, 0.2097, 1.29), (0.9931, 0.4114, -1.307), (0.9931, 0.4114, -1.377), (0.9931, 0.4114, -0.6429), (0.9931, 0.4114, -0.7072), (0.9931, 0.4114, 0.02158), (0.9931, 0.4114, -0.03834), (0.9931, 0.4114, 0.6904), (0.9931, 0.4114, 0.6262), (0.9931, 0.4114, 1.36), (0.9931, 0.4114, 1.29), (0.8938, 0.5972, -1.307), (0.8938, 0.5972, -1.377), (0.8938, 0.5972, -0.6429), (0.8938, 0.5972, -0.7072), (0.8938, 0.5972, 0.02158), (0.8938, 0.5972, -0.03834), (0.8938, 0.5972, 0.6904), (0.8938, 0.5972, 0.6262), (0.8938, 0.5972, 1.36), (0.8938, 0.5972, 1.29), (0.7601, 0.7601, -1.307), (0.7601, 0.7601, -1.377), (0.7601, 0.7601, -0.6429), (0.7601, 0.7601, -0.7072), (0.7601, 0.7601, 0.02158), (0.7601, 0.7601, -0.03834), (0.7601, 0.7601, 0.6904), (0.7601, 0.7601, 0.6262), (0.7601, 0.7601, 1.36), (0.7601, 0.7601, 1.29), (0.5972, 0.8938, -1.307), (0.5972, 0.8938, -1.377), (0.5972, 0.8938, -0.6429), (0.5972, 0.8938, -0.7072), (0.5972, 0.8938, 0.02158), (0.5972, 0.8938, -0.03834), (0.5972, 0.8938, 0.6904), (0.5972, 0.8938, 0.6262), (0.5972, 0.8938, 1.36), (0.5972, 0.8938, 1.29), (0.4114, 0.9931, -1.307), (0.4114, 0.9931, -1.377), (0.4114, 0.9931, -0.6429), (0.4114, 0.9931, -0.7072), (0.4114, 0.9931, 0.02158), (0.4114, 0.9931, -0.03834), (0.4114, 0.9931, 0.6904), (0.4114, 0.9931, 0.6262), (0.4114, 0.9931, 1.36), (0.4114, 0.9931, 1.29)], [], [(381, 400, 405, 376), (81, 100, 97, 76), (100, 120, 117, 97), (120, 140, 137, 117), (140, 160, 157, 137), (160, 180, 177, 157), (180, 200, 197, 177), (200, 220, 217, 197), (30, 28, 2, 0), (28, 26, 4, 2), (26, 24, 6, 4), (24, 22, 8, 6), (22, 20, 10, 8), (20, 18, 12, 10), (241, 260, 257, 236), (260, 280, 277, 257), (280, 300, 297, 277), (300, 320, 317, 297), (320, 340, 337, 317), (340, 360, 357, 337), (360, 381, 376, 357), (1, 31, 35, 34), (77, 96, 93, 72), (18, 16, 14, 12), (432, 42, 45, 453), (32, 30, 0, 33), (13, 15, 17, 19), (11, 13, 19, 21), (9, 11, 21, 23), (7, 9, 23, 25), (5, 7, 25, 27), (3, 5, 27, 29), (31, 1, 3, 29), (736, 733, 768, 765), (776, 773, 433, 436), (457, 452, 472, 477), (477, 472, 492, 497), (497, 492, 512, 517), (517, 512, 532, 537), (537, 532, 552, 557), (557, 552, 572, 577), (55, 43, 44, 56), (56, 44, 46, 57), (57, 46, 47, 58), (58, 47, 48, 59), (59, 48, 50, 60), (60, 50, 51, 61), (596, 593, 612, 617), (617, 612, 632, 637), (637, 632, 652, 657), (657, 652, 672, 677), (677, 672, 692, 697), (697, 692, 712, 717), (717, 712, 733, 736), (42, 71, 70, 67), (436, 433, 452, 457), (61, 51, 53, 63), (69, 68, 43, 55), (52, 64, 62, 54), (39, 38, 64, 52), (49, 65, 38, 39), (41, 40, 65, 49), (36, 37, 40, 41), (45, 66, 37, 36), (67, 66, 45, 42), (237, 256, 253, 232), (233, 17, 62, 592), (17, 15, 54, 62), (14, 16, 63, 53), (217, 220, 581, 576), (15, 212, 573, 54), (221, 224, 585, 580), (225, 228, 589, 584), (229, 14, 53, 588), (256, 276, 273, 253), (16, 18, 269, 248), (249, 268, 265, 244), (245, 264, 261, 240), (233, 252, 19, 17), (757, 760, 781, 784), (69, 752, 789, 68), (761, 764, 777, 780), (765, 768, 773, 776), (769, 70, 71, 772), (43, 449, 468, 44), (448, 445, 464, 469), (444, 441, 460, 465), (440, 437, 456, 461), (772, 71, 42, 432), (732, 67, 70, 769), (56, 728, 749, 55), (729, 724, 745, 748), (725, 720, 741, 744), (721, 716, 737, 740), (713, 66, 67, 732), (57, 708, 728, 56), (709, 704, 724, 729), (705, 700, 720, 725), (701, 696, 716, 721), (693, 37, 66, 713), (58, 688, 708, 57), (689, 684, 704, 709), (685, 680, 700, 705), (681, 676, 696, 701), (673, 40, 37, 693), (59, 668, 688, 58), (669, 664, 684, 689), (665, 660, 680, 685), (661, 656, 676, 681), (653, 65, 40, 673), (60, 648, 668, 59), (649, 644, 664, 669), (645, 640, 660, 665), (641, 636, 656, 661), (633, 38, 65, 653), (61, 628, 648, 60), (629, 624, 644, 649), (625, 620, 640, 645), (621, 616, 636, 641), (613, 64, 38, 633), (63, 609, 628, 61), (608, 605, 624, 629), (604, 601, 620, 625), (600, 597, 616, 621), (592, 62, 64, 613), (51, 568, 588, 53), (569, 564, 584, 589), (565, 560, 580, 585), (561, 556, 576, 581), (553, 52, 54, 573), (50, 548, 568, 51), (549, 544, 564, 569), (545, 540, 560, 565), (541, 536, 556, 561), (533, 39, 52, 553), (48, 528, 548, 50), (529, 524, 544, 549), (525, 520, 540, 545), (521, 516, 536, 541), (513, 49, 39, 533), (47, 508, 528, 48), (509, 504, 524, 529), (505, 500, 520, 525), (501, 496, 516, 521), (493, 41, 49, 513), (46, 488, 508, 47), (489, 484, 504, 509), (485, 480, 500, 505), (481, 476, 496, 501), (473, 36, 41, 493), (44, 468, 488, 46), (469, 464, 484, 489), (465, 460, 480, 485), (461, 456, 476, 481), (453, 45, 36, 473), (68, 789, 449, 43), (788, 785, 445, 448), (784, 781, 441, 444), (780, 777, 437, 440), (753, 756, 785, 788), (55, 749, 752, 69), (748, 745, 756, 753), (744, 741, 760, 757), (740, 737, 764, 761), (392, 429, 424, 397), (396, 425, 420, 401), (400, 421, 416, 405), (404, 417, 412, 409), (408, 413, 34, 35), (96, 116, 113, 93), (0, 2, 109, 88), (89, 108, 105, 84), (85, 104, 101, 80), (73, 92, 3, 1), (377, 404, 409, 372), (28, 30, 388, 369), (368, 389, 384, 365), (364, 385, 380, 361), (352, 373, 31, 29), (356, 377, 372, 353), (26, 28, 369, 349), (348, 368, 365, 345), (344, 364, 361, 341), (332, 352, 29, 27), (336, 356, 353, 333), (24, 26, 349, 329), (328, 348, 345, 325), (324, 344, 341, 321), (312, 332, 27, 25), (316, 336, 333, 313), (22, 24, 329, 309), (308, 328, 325, 305), (304, 324, 321, 301), (292, 312, 25, 23), (296, 316, 313, 293), (20, 22, 309, 289), (288, 308, 305, 285), (284, 304, 301, 281), (272, 292, 23, 21), (276, 296, 293, 273), (18, 20, 289, 269), (268, 288, 285, 265), (264, 284, 281, 261), (252, 272, 21, 19), (16, 248, 609, 63), (249, 244, 605, 608), (245, 240, 601, 604), (241, 236, 597, 600), (237, 232, 593, 596), (213, 216, 577, 572), (12, 14, 229, 209), (208, 228, 225, 205), (204, 224, 221, 201), (192, 212, 15, 13), (196, 216, 213, 193), (10, 12, 209, 189), (188, 208, 205, 185), (184, 204, 201, 181), (172, 192, 13, 11), (176, 196, 193, 173), (8, 10, 189, 169), (168, 188, 185, 165), (164, 184, 181, 161), (152, 172, 11, 9), (156, 176, 173, 153), (6, 8, 169, 149), (148, 168, 165, 145), (144, 164, 161, 141), (132, 152, 9, 7), (136, 156, 153, 133), (4, 6, 149, 129), (128, 148, 145, 125), (124, 144, 141, 121), (112, 132, 7, 5), (116, 136, 133, 113), (2, 4, 129, 109), (108, 128, 125, 105), (104, 124, 121, 101), (92, 112, 5, 3), (33, 0, 88, 428), (429, 89, 84, 424), (425, 85, 80, 420), (421, 81, 76, 416), (417, 77, 72, 412), (32, 33, 428, 393), (30, 32, 393, 388), (389, 392, 397, 384), (385, 396, 401, 380), (373, 408, 35, 31), (213, 572, 574, 215), (215, 574, 575, 214), (214, 575, 573, 212), (217, 576, 578, 219), (219, 578, 579, 218), (218, 579, 577, 216), (221, 580, 582, 223), (223, 582, 583, 222), (222, 583, 581, 220), (225, 584, 586, 227), (227, 586, 587, 226), (226, 587, 585, 224), (229, 588, 590, 231), (231, 590, 591, 230), (230, 591, 589, 228), (249, 608, 610, 251), (251, 610, 611, 250), (250, 611, 609, 248), (245, 604, 606, 247), (247, 606, 607, 246), (246, 607, 605, 244), (241, 600, 602, 243), (243, 602, 603, 242), (242, 603, 601, 240), (237, 596, 598, 239), (239, 598, 599, 238), (238, 599, 597, 236), (233, 592, 594, 235), (235, 594, 595, 234), (234, 595, 593, 232), (753, 788, 790, 755), (755, 790, 791, 754), (754, 791, 789, 752), (757, 784, 786, 759), (759, 786, 787, 758), (758, 787, 785, 756), (761, 780, 782, 763), (763, 782, 783, 762), (762, 783, 781, 760), (765, 776, 778, 767), (767, 778, 779, 766), (766, 779, 777, 764), (769, 772, 774, 771), (771, 774, 775, 770), (770, 775, 773, 768), (788, 448, 450, 790), (790, 450, 451, 791), (791, 451, 449, 789), (784, 444, 446, 786), (786, 446, 447, 787), (787, 447, 445, 785), (780, 440, 442, 782), (782, 442, 443, 783), (783, 443, 441, 781), (776, 436, 438, 778), (778, 438, 439, 779), (779, 439, 437, 777), (772, 432, 434, 774), (774, 434, 435, 775), (775, 435, 433, 773), (729, 748, 750, 731), (731, 750, 751, 730), (730, 751, 749, 728), (725, 744, 746, 727), (727, 746, 747, 726), (726, 747, 745, 724), (721, 740, 742, 723), (723, 742, 743, 722), (722, 743, 741, 720), (717, 736, 738, 719), (719, 738, 739, 718), (718, 739, 737, 716), (713, 732, 734, 715), (715, 734, 735, 714), (714, 735, 733, 712), (709, 729, 731, 711), (711, 731, 730, 710), (710, 730, 728, 708), (705, 725, 727, 707), (707, 727, 726, 706), (706, 726, 724, 704), (701, 721, 723, 703), (703, 723, 722, 702), (702, 722, 720, 700), (697, 717, 719, 699), (699, 719, 718, 698), (698, 718, 716, 696), (693, 713, 715, 695), (695, 715, 714, 694), (694, 714, 712, 692), (689, 709, 711, 691), (691, 711, 710, 690), (690, 710, 708, 688), (685, 705, 707, 687), (687, 707, 706, 686), (686, 706, 704, 684), (681, 701, 703, 683), (683, 703, 702, 682), (682, 702, 700, 680), (677, 697, 699, 679), (679, 699, 698, 678), (678, 698, 696, 676), (673, 693, 695, 675), (675, 695, 694, 674), (674, 694, 692, 672), (669, 689, 691, 671), (671, 691, 690, 670), (670, 690, 688, 668), (665, 685, 687, 667), (667, 687, 686, 666), (666, 686, 684, 664), (661, 681, 683, 663), (663, 683, 682, 662), (662, 682, 680, 660), (657, 677, 679, 659), (659, 679, 678, 658), (658, 678, 676, 656), (653, 673, 675, 655), (655, 675, 674, 654), (654, 674, 672, 652), (649, 669, 671, 651), (651, 671, 670, 650), (650, 670, 668, 648), (645, 665, 667, 647), (647, 667, 666, 646), (646, 666, 664, 644), (641, 661, 663, 643), (643, 663, 662, 642), (642, 662, 660, 640), (637, 657, 659, 639), (639, 659, 658, 638), (638, 658, 656, 636), (633, 653, 655, 635), (635, 655, 654, 634), (634, 654, 652, 632), (629, 649, 651, 631), (631, 651, 650, 630), (630, 650, 648, 628), (625, 645, 647, 627), (627, 647, 646, 626), (626, 646, 644, 624), (621, 641, 643, 623), (623, 643, 642, 622), (622, 642, 640, 620), (617, 637, 639, 619), (619, 639, 638, 618), (618, 638, 636, 616), (613, 633, 635, 615), (615, 635, 634, 614), (614, 634, 632, 612), (608, 629, 631, 610), (610, 631, 630, 611), (611, 630, 628, 609), (604, 625, 627, 606), (606, 627, 626, 607), (607, 626, 624, 605), (600, 621, 623, 602), (602, 623, 622, 603), (603, 622, 620, 601), (596, 617, 619, 598), (598, 619, 618, 599), (599, 618, 616, 597), (592, 613, 615, 594), (594, 615, 614, 595), (595, 614, 612, 593), (569, 589, 591, 571), (571, 591, 590, 570), (570, 590, 588, 568), (565, 585, 587, 567), (567, 587, 586, 566), (566, 586, 584, 564), (561, 581, 583, 563), (563, 583, 582, 562), (562, 582, 580, 560), (557, 577, 579, 559), (559, 579, 578, 558), (558, 578, 576, 556), (553, 573, 575, 555), (555, 575, 574, 554), (554, 574, 572, 552), (549, 569, 571, 551), (551, 571, 570, 550), (550, 570, 568, 548), (545, 565, 567, 547), (547, 567, 566, 546), (546, 566, 564, 544), (541, 561, 563, 543), (543, 563, 562, 542), (542, 562, 560, 540), (537, 557, 559, 539), (539, 559, 558, 538), (538, 558, 556, 536), (533, 553, 555, 535), (535, 555, 554, 534), (534, 554, 552, 532), (529, 549, 551, 531), (531, 551, 550, 530), (530, 550, 548, 528), (525, 545, 547, 527), (527, 547, 546, 526), (526, 546, 544, 524), (521, 541, 543, 523), (523, 543, 542, 522), (522, 542, 540, 520), (517, 537, 539, 519), (519, 539, 538, 518), (518, 538, 536, 516), (513, 533, 535, 515), (515, 535, 534, 514), (514, 534, 532, 512), (509, 529, 531, 511), (511, 531, 530, 510), (510, 530, 528, 508), (505, 525, 527, 507), (507, 527, 526, 506), (506, 526, 524, 504), (501, 521, 523, 503), (503, 523, 522, 502), (502, 522, 520, 500), (497, 517, 519, 499), (499, 519, 518, 498), (498, 518, 516, 496), (493, 513, 515, 495), (495, 515, 514, 494), (494, 514, 512, 492), (489, 509, 511, 491), (491, 511, 510, 490), (490, 510, 508, 488), (485, 505, 507, 487), (487, 507, 506, 486), (486, 506, 504, 484), (481, 501, 503, 483), (483, 503, 502, 482), (482, 502, 500, 480), (477, 497, 499, 479), (479, 499, 498, 478), (478, 498, 496, 476), (473, 493, 495, 475), (475, 495, 494, 474), (474, 494, 492, 472), (469, 489, 491, 471), (471, 491, 490, 470), (470, 490, 488, 468), (465, 485, 487, 467), (467, 487, 486, 466), (466, 486, 484, 464), (461, 481, 483, 463), (463, 483, 482, 462), (462, 482, 480, 460), (457, 477, 479, 459), (459, 479, 478, 458), (458, 478, 476, 456), (453, 473, 475, 455), (455, 475, 474, 454), (454, 474, 472, 452), (448, 469, 471, 450), (450, 471, 470, 451), (451, 470, 468, 449), (444, 465, 467, 446), (446, 467, 466, 447), (447, 466, 464, 445), (440, 461, 463, 442), (442, 463, 462, 443), (443, 462, 460, 441), (436, 457, 459, 438), (438, 459, 458, 439), (439, 458, 456, 437), (432, 453, 455, 434), (434, 455, 454, 435), (435, 454, 452, 433), (748, 753, 755, 750), (750, 755, 754, 751), (751, 754, 752, 749), (744, 757, 759, 746), (746, 759, 758, 747), (747, 758, 756, 745), (740, 761, 763, 742), (742, 763, 762, 743), (743, 762, 760, 741), (736, 765, 767, 738), (738, 767, 766, 739), (739, 766, 764, 737), (732, 769, 771, 734), (734, 771, 770, 735), (735, 770, 768, 733), (429, 392, 394, 431), (162, 142, 946, 936), (430, 395, 393, 428), (425, 396, 398, 427), (371, 390, 844, 845), (426, 399, 397, 424), (421, 400, 402, 423), (203, 223, 797, 917), (422, 403, 401, 420), (417, 404, 406, 419), (115, 135, 951, 961), (418, 407, 405, 416), (413, 408, 410, 415), (98, 79, 838, 968), (414, 411, 409, 412), (89, 429, 431, 91), (338, 318, 878, 868), (90, 430, 428, 88), (85, 425, 427, 87), (291, 311, 883, 893), (86, 426, 424, 84), (81, 421, 423, 83), (222, 202, 916, 796), (82, 422, 420, 80), (77, 417, 419, 79), (134, 114, 960, 950), (78, 418, 416, 76), (73, 413, 415, 75), (175, 195, 921, 931), (74, 414, 412, 72), (389, 368, 370, 391), (391, 370, 842, 843), (390, 371, 369, 388), (385, 364, 366, 387), (310, 290, 892, 882), (386, 367, 365, 384), (381, 360, 362, 383), (351, 371, 845, 863), (382, 363, 361, 380), (377, 356, 358, 379), (263, 283, 897, 907), (378, 359, 357, 376), (373, 352, 354, 375), (407, 418, 826, 827), (374, 355, 353, 372), (368, 348, 350, 370), (82, 103, 967, 837), (371, 351, 349, 369), (364, 344, 346, 366), (194, 174, 930, 920), (367, 347, 345, 365), (360, 340, 342, 362), (102, 83, 836, 966), (363, 343, 341, 361), (356, 336, 338, 358), (147, 167, 935, 945), (359, 339, 337, 357), (352, 332, 334, 354), (370, 350, 862, 842), (355, 335, 333, 353), (348, 328, 330, 350), (282, 262, 906, 896), (351, 331, 329, 349), (344, 324, 326, 346), (323, 343, 867, 877), (347, 327, 325, 345), (340, 320, 322, 342), (419, 406, 824, 825), (343, 323, 321, 341), (336, 316, 318, 338), (166, 146, 944, 934), (339, 319, 317, 337), (332, 312, 314, 334), (207, 227, 799, 915), (335, 315, 313, 333), (328, 308, 310, 330), (119, 139, 949, 959), (331, 311, 309, 329), (324, 304, 306, 326), (231, 230, 800, 801), (327, 307, 305, 325), (320, 300, 302, 322), (86, 107, 965, 835), (323, 303, 301, 321), (316, 296, 298, 318), (342, 322, 876, 866), (319, 299, 297, 317), (312, 292, 294, 314), (295, 315, 881, 891), (315, 295, 293, 313), (308, 288, 290, 310), (106, 87, 834, 964), (311, 291, 289, 309), (304, 284, 286, 306), (235, 234, 810, 811), (307, 287, 285, 305), (300, 280, 282, 302), (414, 74, 841, 830), (303, 283, 281, 301), (296, 276, 278, 298), (226, 206, 914, 798), (299, 279, 277, 297), (292, 272, 274, 294), (138, 118, 958, 948), (295, 275, 273, 293), (288, 268, 270, 290), (179, 199, 919, 929), (291, 271, 269, 289), (284, 264, 266, 286), (314, 294, 890, 880), (287, 267, 265, 285), (280, 260, 262, 282), (267, 287, 895, 905), (283, 263, 261, 281), (276, 256, 258, 278), (75, 415, 829, 840), (279, 259, 257, 277), (272, 252, 254, 274), (355, 374, 860, 861), (275, 255, 253, 273), (268, 249, 251, 270), (198, 178, 928, 918), (271, 250, 248, 269), (264, 245, 247, 266), (90, 111, 963, 833), (267, 246, 244, 265), (260, 241, 243, 262), (151, 171, 933, 943), (263, 242, 240, 261), (256, 237, 239, 258), (286, 266, 904, 894), (259, 238, 236, 257), (252, 233, 235, 254), (110, 91, 832, 962), (255, 234, 232, 253), (228, 208, 210, 230), (327, 347, 865, 875), (231, 211, 209, 229), (224, 204, 206, 226), (403, 422, 822, 823), (227, 207, 205, 225), (220, 200, 202, 222), (170, 150, 942, 932), (223, 203, 201, 221), (216, 196, 198, 218), (211, 231, 801, 913), (219, 199, 197, 217), (212, 192, 194, 214), (123, 143, 947, 957), (215, 195, 193, 213), (208, 188, 190, 210), (375, 354, 858, 859), (211, 191, 189, 209), (204, 184, 186, 206), (346, 326, 874, 864), (207, 187, 185, 205), (200, 180, 182, 202), (299, 319, 879, 889), (203, 183, 181, 201), (196, 176, 178, 198), (418, 78, 839, 826), (199, 179, 177, 197), (192, 172, 174, 194), (230, 210, 912, 800), (195, 175, 173, 193), (188, 168, 170, 190), (142, 122, 956, 946), (191, 171, 169, 189), (184, 164, 166, 186), (183, 203, 917, 927), (187, 167, 165, 185), (180, 160, 162, 182), (423, 402, 820, 821), (183, 163, 161, 181), (176, 156, 158, 178), (95, 115, 961, 971), (179, 159, 157, 177), (172, 152, 154, 174), (318, 298, 888, 878), (175, 155, 153, 173), (168, 148, 150, 170), (227, 226, 798, 799), (171, 151, 149, 169), (164, 144, 146, 166), (271, 291, 893, 903), (167, 147, 145, 165), (160, 140, 142, 162), (79, 419, 825, 838), (163, 143, 141, 161), (156, 136, 138, 158), (202, 182, 926, 916), (159, 139, 137, 157), (152, 132, 134, 154), (114, 94, 970, 960), (155, 135, 133, 153), (148, 128, 130, 150), (239, 238, 808, 809), (151, 131, 129, 149), (144, 124, 126, 146), (155, 175, 931, 941), (147, 127, 125, 145), (140, 120, 122, 142), (290, 270, 902, 892), (143, 123, 121, 141), (136, 116, 118, 138), (331, 351, 863, 873), (139, 119, 117, 137), (132, 112, 114, 134), (234, 255, 911, 810), (135, 115, 113, 133), (128, 108, 110, 130), (174, 154, 940, 930), (131, 111, 109, 129), (124, 104, 106, 126), (254, 235, 811, 910), (127, 107, 105, 125), (120, 100, 102, 122), (127, 147, 945, 955), (123, 103, 101, 121), (116, 96, 98, 118), (359, 378, 856, 857), (119, 99, 97, 117), (112, 92, 94, 114), (350, 330, 872, 862), (115, 95, 93, 113), (108, 89, 91, 110), (303, 323, 877, 887), (111, 90, 88, 109), (104, 85, 87, 106), (422, 82, 837, 822), (107, 86, 84, 105), (100, 81, 83, 102), (146, 126, 954, 944), (103, 82, 80, 101), (96, 77, 79, 98), (187, 207, 915, 925), (99, 78, 76, 97), (92, 73, 75, 94), (399, 426, 818, 819), (95, 74, 72, 93), (392, 389, 391, 394), (99, 119, 959, 969), (395, 390, 388, 393), (396, 385, 387, 398), (238, 259, 909, 808), (399, 386, 384, 397), (400, 381, 383, 402), (322, 302, 886, 876), (403, 382, 380, 401), (404, 377, 379, 406), (379, 358, 854, 855), (407, 378, 376, 405), (408, 373, 375, 410), (275, 295, 891, 901), (411, 374, 372, 409), (413, 73, 1, 34), (813, 812, 815, 814), (817, 816, 819, 818), (821, 820, 823, 822), (825, 824, 827, 826), (829, 828, 831, 830), (832, 813, 814, 833), (834, 817, 818, 835), (836, 821, 822, 837), (838, 825, 826, 839), (840, 829, 830, 841), (843, 842, 845, 844), (847, 846, 849, 848), (851, 850, 853, 852), (855, 854, 857, 856), (859, 858, 861, 860), (842, 862, 863, 845), (846, 864, 865, 849), (850, 866, 867, 853), (854, 868, 869, 857), (858, 870, 871, 861), (862, 872, 873, 863), (864, 874, 875, 865), (866, 876, 877, 867), (868, 878, 879, 869), (870, 880, 881, 871), (872, 882, 883, 873), (874, 884, 885, 875), (876, 886, 887, 877), (878, 888, 889, 879), (880, 890, 891, 881), (882, 892, 893, 883), (884, 894, 895, 885), (886, 896, 897, 887), (888, 898, 899, 889), (890, 900, 901, 891), (892, 902, 903, 893), (894, 904, 905, 895), (896, 906, 907, 897), (898, 908, 909, 899), (900, 910, 911, 901), (902, 803, 802, 903), (904, 805, 804, 905), (906, 807, 806, 907), (908, 809, 808, 909), (910, 811, 810, 911), (800, 912, 913, 801), (798, 914, 915, 799), (796, 916, 917, 797), (794, 918, 919, 795), (792, 920, 921, 793), (912, 922, 923, 913), (914, 924, 925, 915), (916, 926, 927, 917), (918, 928, 929, 919), (920, 930, 931, 921), (922, 932, 933, 923), (924, 934, 935, 925), (926, 936, 937, 927), (928, 938, 939, 929), (930, 940, 941, 931), (932, 942, 943, 933), (934, 944, 945, 935), (936, 946, 947, 937), (938, 948, 949, 939), (940, 950, 951, 941), (942, 952, 953, 943), (944, 954, 955, 945), (946, 956, 957, 947), (948, 958, 959, 949), (950, 960, 961, 951), (952, 962, 963, 953), (954, 964, 965, 955), (956, 966, 967, 957), (958, 968, 969, 959), (960, 970, 971, 961), (962, 832, 833, 963), (964, 834, 835, 965), (966, 836, 837, 967), (968, 838, 839, 969), (970, 840, 841, 971), (812, 843, 844, 815), (816, 847, 848, 819), (820, 851, 852, 823), (824, 855, 856, 827), (828, 859, 860, 831), (78, 99, 969, 839), (319, 339, 869, 879), (278, 258, 908, 898), (366, 346, 864, 846), (143, 163, 937, 947), (190, 170, 932, 922), (251, 250, 802, 803), (94, 75, 840, 970), (259, 279, 899, 909), (415, 410, 828, 829), (347, 367, 849, 865), (306, 286, 894, 884), (215, 214, 792, 793), (74, 95, 971, 841), (171, 191, 923, 933), (130, 110, 962, 952), (218, 198, 918, 794), (287, 307, 885, 895), (334, 314, 880, 870), (411, 414, 830, 831), (111, 131, 953, 963), (199, 219, 795, 919), (387, 366, 846, 847), (158, 138, 948, 938), (394, 391, 843, 812), (315, 335, 871, 881), (390, 395, 815, 844), (274, 254, 910, 900), (362, 342, 866, 850), (139, 159, 939, 949), (186, 166, 934, 924), (367, 386, 848, 849), (255, 275, 901, 911), (343, 363, 853, 867), (302, 282, 896, 886), (398, 387, 847, 816), (167, 187, 925, 935), (126, 106, 964, 954), (214, 194, 920, 792), (386, 399, 819, 848), (91, 431, 813, 832), (247, 246, 804, 805), (283, 303, 887, 897), (330, 310, 882, 872), (107, 127, 955, 965), (195, 215, 793, 921), (219, 218, 794, 795), (154, 134, 950, 940), (430, 90, 833, 814), (270, 251, 803, 902), (431, 394, 812, 813), (311, 331, 873, 883), (402, 383, 851, 820), (250, 271, 903, 802), (358, 338, 868, 854), (135, 155, 941, 951), (382, 403, 823, 852), (182, 162, 936, 926), (383, 362, 850, 851), (339, 359, 857, 869), (395, 430, 814, 815), (298, 278, 898, 888), (266, 247, 805, 904), (163, 183, 927, 937), (122, 102, 966, 956), (210, 190, 922, 912), (406, 379, 855, 824), (87, 427, 817, 834), (246, 267, 905, 804), (279, 299, 889, 899), (363, 382, 852, 853), (326, 306, 884, 874), (378, 407, 827, 856), (103, 123, 957, 967), (191, 211, 913, 923), (150, 130, 952, 942), (426, 86, 835, 818), (307, 327, 875, 885), (262, 243, 807, 906), (354, 334, 870, 858), (243, 242, 806, 807), (131, 151, 943, 953), (410, 375, 859, 828), (242, 263, 907, 806), (178, 158, 938, 928), (223, 222, 796, 797), (374, 411, 831, 860), (335, 355, 861, 871), (427, 398, 816, 817), (294, 274, 900, 890), (159, 179, 929, 939), (118, 98, 968, 958), (206, 186, 924, 914), (83, 423, 821, 836), (258, 239, 809, 908)])
me_cylinder.polygons.foreach_set('material_index', [0, 0, 0, 0, 0, 0, 0, 0, 0, 0, 0, 0, 0, 0, 0, 0, 0, 0, 0, 0, 0, 0, 0, 0, 0, 0, 0, 0, 0, 0, 0, 0, 0, 0, 0, 0, 0, 0, 0, 0, 0, 0, 0, 0, 0, 0, 0, 0, 0, 0, 0, 0, 0, 0, 0, 0, 0, 0, 0, 0, 0, 0, 0, 0, 0, 0, 0, 0, 0, 0, 0, 0, 0, 0, 0, 0, 0, 0, 0, 0, 0, 0, 0, 0, 0, 0, 0, 0, 0, 0, 0, 0, 0, 0, 0, 0, 0, 0, 0, 0, 0, 0, 0, 0, 0, 0, 0, 0, 0, 0, 0, 0, 0, 0, 0, 0, 0, 0, 0, 0, 0, 0, 0, 0, 0, 0, 0, 0, 0, 0, 0, 0, 0, 0, 0, 0, 0, 0, 0, 0, 0, 0, 0, 0, 0, 0, 0, 0, 0, 0, 0, 0, 0, 0, 0, 0, 0, 0, 0, 0, 0, 0, 0, 0, 0, 0, 0, 0, 0, 0, 0, 0, 0, 0, 0, 0, 0, 0, 0, 0, 0, 0, 0, 0, 0, 0, 0, 0, 0, 0, 0, 0, 0, 0, 0, 0, 0, 0, 0, 0, 0, 0, 0, 0, 0, 0, 0, 0, 0, 0, 0, 0, 0, 0, 0, 0, 0, 0, 0, 0, 0, 0, 0, 0, 0, 0, 0, 0, 0, 0, 0, 0, 0, 0, 0, 0, 0, 0, 0, 0, 0, 0, 0, 0, 0, 0, 0, 0, 0, 0, 0, 0, 0, 0, 0, 0, 0, 0, 0, 0, 0, 0, 0, 0, 0, 0, 0, 0, 0, 0, 0, 0, 0, 0, 0, 0, 0, 0, 0, 0, 0, 0, 0, 0, 0, 0, 0, 0, 0, 0, 0, 0, 0, 0, 0, 0, 0, 0, 0, 0, 0, 0, 0, 0, 0, 0, 0, 0, 0, 0, 0, 0, 0, 0, 0, 0, 0, 0, 0, 0, 0, 0, 0, 0, 0, 0, 0, 0, 0, 0, 0, 0, 0, 0, 0, 0, 0, 0, 0, 0, 0, 0, 0, 0, 0, 0, 0, 0, 0, 0, 0, 0, 0, 0, 0, 0, 0, 0, 0, 0, 0, 0, 0, 0, 0, 0, 0, 0, 0, 0, 0, 0, 0, 0, 0, 0, 0, 0, 0, 0, 0, 0, 0, 0, 0, 0, 0, 0, 0, 0, 0, 0, 0, 0, 0, 0, 0, 0, 0, 0, 0, 0, 0, 0, 0, 0, 0, 0, 0, 0, 0, 0, 0, 0, 0, 0, 0, 0, 0, 0, 0, 0, 0, 0, 0, 0, 0, 0, 0, 0, 0, 0, 0, 0, 0, 0, 0, 0, 0, 0, 0, 0, 0, 0, 0, 0, 0, 0, 0, 0, 0, 0, 0, 0, 0, 0, 0, 0, 0, 0, 0, 0, 0, 0, 0, 0, 0, 0, 0, 0, 0, 0, 0, 0, 0, 0, 0, 0, 0, 0, 0, 0, 0, 0, 0, 0, 0, 0, 0, 0, 0, 0, 0, 0, 0, 0, 0, 0, 0, 0, 0, 0, 0, 0, 0, 0, 0, 0, 0, 0, 0, 0, 0, 0, 0, 0, 0, 0, 0, 0, 0, 0, 0, 0, 0, 0, 0, 0, 0, 0, 0, 0, 0, 0, 0, 1, 0, 0, 1, 0, 0, 1, 0, 0, 1, 0, 0, 1, 0, 0, 1, 0, 0, 1, 0, 0, 1, 0, 0, 1, 0, 0, 1, 0, 0, 1, 0, 0, 1, 0, 0, 1, 0, 0, 1, 0, 0, 1, 0, 0, 1, 0, 0, 1, 0, 0, 1, 0, 0, 1, 0, 0, 1, 0, 0, 1, 0, 0, 1, 0, 0, 1, 0, 0, 1, 0, 0, 1, 0, 0, 1, 0, 0, 1, 0, 0, 1, 0, 0, 1, 0, 0, 1, 0, 0, 1, 0, 0, 1, 0, 0, 1, 0, 0, 1, 0, 0, 1, 0, 0, 1, 0, 0, 1, 0, 0, 1, 0, 0, 1, 0, 0, 1, 0, 0, 1, 0, 0, 1, 0, 0, 1, 0, 0, 1, 0, 0, 1, 0, 0, 1, 0, 0, 1, 0, 0, 1, 0, 0, 1, 0, 0, 1, 0, 0, 1, 0, 0, 1, 0, 0, 1, 0, 0, 1, 0, 0, 1, 0, 0, 1, 0, 0, 1, 0, 0, 1, 0, 0, 1, 0, 0, 1, 0, 0, 1, 0, 0, 1, 0, 0, 1, 0, 0, 1, 0, 0, 1, 0, 0, 1, 0, 0, 1, 0, 0, 1, 0, 0, 1, 0, 0, 1, 0, 0, 1, 0, 0, 1, 0, 0, 1, 0, 0, 1, 0, 0, 1, 0, 0, 1, 0, 0, 1, 0, 0, 1, 0, 0, 1, 0, 0, 1, 0, 0, 1, 0, 0, 1, 0, 0, 1, 0, 0, 1, 0, 0, 1, 0, 0, 1, 1, 1, 1, 1, 1, 1, 1, 1, 1, 1, 1, 1, 1, 1, 1, 1, 1, 1, 1, 1, 1, 1, 1, 1, 1, 1, 1, 1, 1, 1, 1, 1, 1, 1, 1, 1, 1, 1, 1, 1, 1, 1, 1, 1, 1, 1, 1, 1, 1, 1, 1, 1, 1, 1, 1, 1, 1, 1, 1, 1, 1, 1, 1, 1, 1, 1, 1, 1, 1, 1, 1, 1, 1, 1, 1, 1, 1, 1, 1, 1, 1, 1, 1, 1, 1, 1, 1, 1, 1, 1, 1, 1, 1, 1, 1, 1, 1, 1, 1, 1, 1, 1, 1, 1, 1, 1, 1, 1, 1, 1, 1, 1, 1, 1, 1, 1, 1, 1, 1, 1, 1, 1, 1, 1, 1, 1, 1, 1, 1, 1, 1, 1, 1, 1, 1, 1, 1, 1, 1, 1, 1, 1, 1, 1, 1, 1, 1, 1, 1, 1, 1, 1, 1, 1, 1, 1, 1, 1, 1, 1, 1, 1, 1, 1, 1, 1, 1, 1, 1, 1, 1, 1, 1, 1, 1, 1, 1, 1, 1])
me_cylinder.materials.append(mat_wood)
me_cylinder.materials.append(mat_metal)
me_cylinder.use_remesh_preserve_volume = False
me_cylinder.use_remesh_preserve_attributes = False
me_cylinder.use_mirror_vertex_groups = False
me_cylinder.update()

# ---- objects
ob_plane = bpy.data.objects.new('Plane', me_plane_001)
ob_concrete = bpy.data.objects.new('Concrete', me_concrete)
ob_cube = bpy.data.objects.new('Cube', me_cube)
ob_lamp = bpy.data.objects.new('Lamp', light_lamp)
ob_camera = bpy.data.objects.new('Camera', cam_camera)
ob_cube_001 = bpy.data.objects.new('Cube.001', me_cube_002)
ob_area_001 = bpy.data.objects.new('Area.001', light_area_001)
ob_area = bpy.data.objects.new('Area', light_area)
ob_cylinder = bpy.data.objects.new('Cylinder', me_cylinder)

# ---- transforms, parenting, visibility, modifiers, constraints
ob_plane.location = (-0.03815, -0.01655, 0.1025)
ob_plane.scale = (13.72, 13.72, 13.72)
ob_plane.lineart.crease_threshold = 0.0
ob_concrete.location = (-0.03815, -0.01655, 0.1025)
ob_concrete.scale = (27.18, 27.18, 27.18)
ob_concrete.lineart.crease_threshold = 0.0
ob_cube.location = (1.697, -1.665, 1.146)
ob_cube.rotation_euler = (0.0, -0.0, 6.283)
ob_cube.lock_rotations_4d = False
ob_cube.empty_display_type = 'ARROWS'
ob_cube.lineart.crease_threshold = 0.0
ob_lamp.location = (-7.222, 1.005, 3.857)
ob_lamp.rotation_euler = (0.6503, 0.05522, 1.866)
ob_lamp.lock_rotations_4d = False
ob_lamp.empty_display_type = 'ARROWS'
ob_lamp.color = (0.0, 0.0, 0.0, 0.0)
ob_lamp.lineart.crease_threshold = 0.0
ob_camera.location = (12.51, -12.17, 13.24)
ob_camera.rotation_euler = (1.037, -1.607e-05, 0.8017)
ob_camera.lock_rotations_4d = False
ob_camera.empty_display_type = 'ARROWS'
ob_camera.color = (0.0, 0.0, 0.0, 0.0)
ob_camera.display_type = 'WIRE'
ob_camera.lineart.crease_threshold = 0.0
ob_cube_001.location = (0.0, 0.0, 1.005)
ob_cube_001.hide_viewport = True
ob_cube_001.hide_render = True
ob_cube_001.lineart.crease_threshold = 0.0
ob_area_001.location = (11.12, -6.177, 6.876)
ob_area_001.rotation_euler = (0.734, 0.3869, 0.2383)
ob_area_001.lineart.crease_threshold = 0.0
ob_area.location = (3.328, 8.203, 5.001)
ob_area.rotation_euler = (-0.9878, 0.3999, -0.2215)
ob_area.lineart.crease_threshold = 0.0
ob_cylinder.location = (1.554, -1.665, 2.56)
ob_cylinder.rotation_euler = (1.571, -0.6144, 6.283)
ob_cylinder.scale = (0.9887, 0.9887, 0.9887)
ob_cylinder.lineart.crease_threshold = 0.0

# ---- collection membership
scene.collection.objects.link(ob_plane)
scene.collection.objects.link(ob_concrete)
col_collection_1.objects.link(ob_cube)
col_collection_1.objects.link(ob_lamp)
col_collection_1.objects.link(ob_camera)
col_collection_2.objects.link(ob_cube_001)
col_collection_2.objects.link(ob_area_001)
col_collection_2.objects.link(ob_area)
col_collection_2.objects.link(ob_cylinder)

# ---- scene / render settings (as saved in the file)
scene.camera = ob_camera
scene.frame_start = 1; scene.frame_end = 100; scene.frame_set(91)
scene.render.engine = 'BLENDER_EEVEE_NEXT'
scene.render.resolution_percentage = 75
scene.render.dither_intensity = 0.0
scene.render.film_transparent = True
scene.cycles.use_denoising = False
scene.cycles.samples = 576
scene.cycles.sampling_pattern = 'TABULATED_SOBOL'
scene.cycles.light_sampling_threshold = 0.0
scene.cycles.use_adaptive_sampling = False
scene.cycles.use_light_tree = False
scene.cycles.blur_glossy = 0.0
scene.cycles.sample_clamp_indirect = 0.0
scene.view_settings.view_transform = 'Standard'
bpy.context.view_layer.update()
